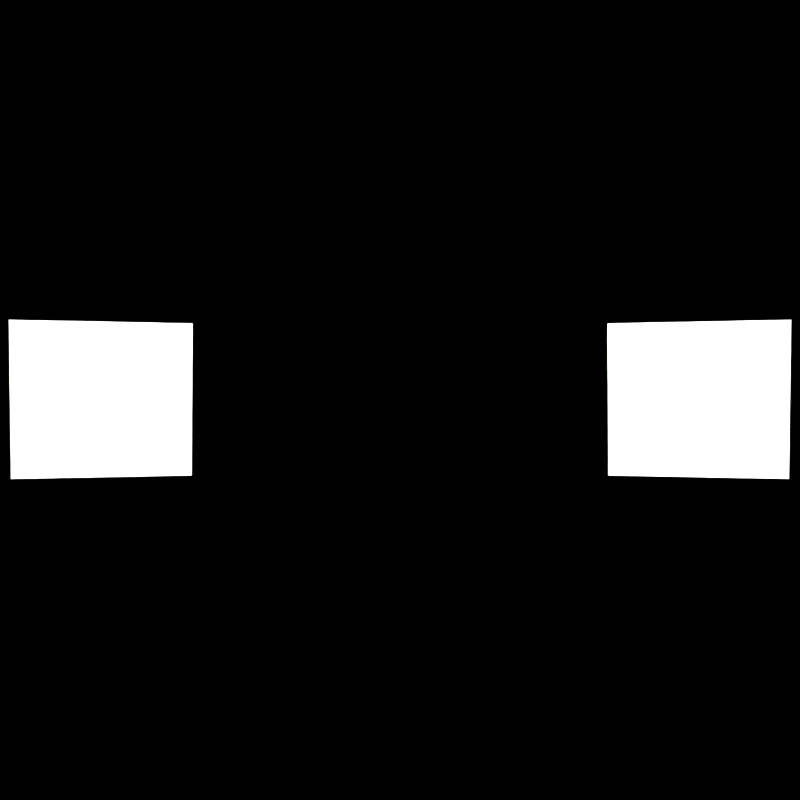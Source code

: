 # Source: promo.blend  (saved by Blender 2.76.0; exported with 4.5.12 LTS)
import bpy
from mathutils import Matrix  # noqa: F401  (used for matrix-valued properties, if any)

bpy.ops.wm.read_factory_settings(use_empty=True)
scene = bpy.context.scene
scene.name = 'Scene'

# ---- collections
col_collection_1 = bpy.data.collections.new('Collection 1'); scene.collection.children.link(col_collection_1)
col_collection_2 = bpy.data.collections.new('Collection 2'); scene.collection.children.link(col_collection_2)
col_collection_5 = bpy.data.collections.new('Collection 5'); scene.collection.children.link(col_collection_5)
col_collection_20 = bpy.data.collections.new('Collection 20'); scene.collection.children.link(col_collection_20)

# ---- materials (node trees are filled in below, after node groups)
mat_plane = bpy.data.materials.new('plane')
mat_plane.alpha_threshold = 0.0
mat_plane.roughness = 0.5
mat_user_material_005 = bpy.data.materials.new('user_material.005')
mat_user_material_005.alpha_threshold = 0.0
mat_user_material_005.diffuse_color = (1.0, 1.0, 1.0, 1.0)
mat_user_material_005.roughness = 1.0
mat_user_material_005.specular_intensity = 1.0
mat_user_material_001 = bpy.data.materials.new('user_material.001')
mat_user_material_001.alpha_threshold = 0.0
mat_user_material_001.diffuse_color = (1.0, 1.0, 1.0, 1.0)
mat_user_material_001.roughness = 0.5
mat_user_material_002 = bpy.data.materials.new('user_material.002')
mat_user_material_002.alpha_threshold = 0.0
mat_user_material_002.diffuse_color = (1.0, 1.0, 1.0, 1.0)
mat_user_material_002.roughness = 0.5
mat_user_material_003 = bpy.data.materials.new('user_material.003')
mat_user_material_003.alpha_threshold = 0.0
mat_user_material_003.diffuse_color = (1.0, 1.0, 1.0, 1.0)
mat_user_material_003.roughness = 1.0
mat_user_material_003.specular_intensity = 1.0
mat_user_material_004 = bpy.data.materials.new('user_material.004')
mat_user_material_004.alpha_threshold = 0.0
mat_user_material_004.diffuse_color = (1.0, 1.0, 1.0, 1.0)
mat_user_material_004.roughness = 0.5
mat_user_material = bpy.data.materials.new('user_material')
mat_user_material.alpha_threshold = 0.0
mat_user_material.diffuse_color = (1.0, 1.0, 1.0, 1.0)
mat_user_material.roughness = 0.5
mat_constant_material_button = bpy.data.materials.new('constant_material_button')
mat_constant_material_button.alpha_threshold = 0.0
mat_constant_material_button.roughness = 0.5
mat_text = bpy.data.materials.new('text')
mat_text.alpha_threshold = 0.0
mat_text.roughness = 0.5

# ---- node groups
ng_b4w_smoothstep = bpy.data.node_groups.new('B4W_SMOOTHSTEP', 'ShaderNodeTree')
_s = ng_b4w_smoothstep.interface.new_socket(name='Value', in_out='OUTPUT', socket_type='NodeSocketFloat')
_s.min_value = 0.0
_s.max_value = 0.0
_s = ng_b4w_smoothstep.interface.new_socket(name='Value', in_out='INPUT', socket_type='NodeSocketFloat')
_s.default_value = 0.5
_s.min_value = -1e+04
_s.max_value = 1e+04
_s = ng_b4w_smoothstep.interface.new_socket(name='Edge0', in_out='INPUT', socket_type='NodeSocketFloat')
_s.min_value = -1e+04
_s.max_value = 1e+04
_s = ng_b4w_smoothstep.interface.new_socket(name='Edge1', in_out='INPUT', socket_type='NodeSocketFloat')
_s.default_value = 1.0
_s.min_value = -1e+04
_s.max_value = 1e+04
_N = ng_b4w_smoothstep.nodes; _L = ng_b4w_smoothstep.links
n0 = _N.new('ShaderNodeMath'); n0.name = 'Math.007'; n0.location = (-760, -240)
n0.hide = True
n0.operation = 'SUBTRACT'
n1 = _N.new('ShaderNodeMath'); n1.name = 'Math.006'; n1.location = (-760, -200)
n1.hide = True
n1.operation = 'SUBTRACT'
n2 = _N.new('NodeGroupInput'); n2.name = 'Group Input'; n2.location = (-960, -160)
n3 = _N.new('ShaderNodeMath'); n3.name = 'Math.008'; n3.location = (-640, -220)
n3.hide = True
n3.operation = 'DIVIDE'
n4 = _N.new('ShaderNodeMath'); n4.name = 'Math'; n4.location = (-520, -120)
n4.operation = 'MINIMUM'
n4.inputs[1].default_value = 1.0
n5 = _N.new('ShaderNodeMath'); n5.name = 'Math.001'; n5.location = (-340, -120)
n5.operation = 'MAXIMUM'
n5.inputs[1].default_value = 0.0
n6 = _N.new('ShaderNodeMath'); n6.name = 'Math.004'; n6.location = (-140, -180)
n6.operation = 'MULTIPLY'
n6.inputs[1].default_value = 2.0
n7 = _N.new('ShaderNodeMath'); n7.name = 'Math.002'; n7.location = (-140, -20)
n7.operation = 'MULTIPLY'
n8 = _N.new('ShaderNodeMath'); n8.name = 'Math.005'; n8.location = (40, -180)
n8.operation = 'SUBTRACT'
n8.inputs[0].default_value = 3.0
n9 = _N.new('ShaderNodeMath'); n9.name = 'Math.003'; n9.location = (220, -60)
n9.operation = 'MULTIPLY'
n10 = _N.new('NodeGroupOutput'); n10.name = 'Group Output'; n10.location = (400, -60)
_L.new(n5.outputs[0], n7.inputs[0])
_L.new(n5.outputs[0], n7.inputs[1])
_L.new(n7.outputs[0], n9.inputs[0])
_L.new(n9.outputs[0], n10.inputs[0])
_L.new(n5.outputs[0], n6.inputs[0])
_L.new(n6.outputs[0], n8.inputs[1])
_L.new(n8.outputs[0], n9.inputs[1])
_L.new(n2.outputs[0], n1.inputs[0])
_L.new(n2.outputs[1], n1.inputs[1])
_L.new(n2.outputs[2], n0.inputs[0])
_L.new(n2.outputs[1], n0.inputs[1])
_L.new(n1.outputs[0], n3.inputs[0])
_L.new(n0.outputs[0], n3.inputs[1])
_L.new(n3.outputs[0], n4.inputs[0])
_L.new(n4.outputs[0], n5.inputs[0])
n10.is_active_output = True
ng_b4w_replace_001 = bpy.data.node_groups.new('B4W_REPLACE.001', 'ShaderNodeTree')
_s = ng_b4w_replace_001.interface.new_socket(name='Color', in_out='OUTPUT', socket_type='NodeSocketColor')
_s = ng_b4w_replace_001.interface.new_socket(name='Color1', in_out='INPUT', socket_type='NodeSocketColor')
_s = ng_b4w_replace_001.interface.new_socket(name='Color2', in_out='INPUT', socket_type='NodeSocketColor')
_N = ng_b4w_replace_001.nodes; _L = ng_b4w_replace_001.links
n0 = _N.new('NodeGroupInput'); n0.name = 'Group Input'; n0.location = (-200, 0)
n1 = _N.new('NodeGroupOutput'); n1.name = 'Group Output'; n1.location = (-20, 0)
_L.new(n0.outputs[0], n1.inputs[0])
n1.is_active_output = True
ng_b4w_reflect_001 = bpy.data.node_groups.new('B4W_REFLECT.001', 'ShaderNodeTree')
_s = ng_b4w_reflect_001.interface.new_socket(name='Vector', in_out='OUTPUT', socket_type='NodeSocketVector')
_s.min_value = 0.0
_s.max_value = 0.0
_s = ng_b4w_reflect_001.interface.new_socket(name='Vector', in_out='INPUT', socket_type='NodeSocketVector')
_s.min_value = -1.0
_s.max_value = 1.0
_s = ng_b4w_reflect_001.interface.new_socket(name='Vector', in_out='INPUT', socket_type='NodeSocketVector')
_N = ng_b4w_reflect_001.nodes; _L = ng_b4w_reflect_001.links
n0 = _N.new('ShaderNodeMapping'); n0.name = 'Mapping'; n0.location = (-720, -220)
n0.inputs[2].default_value = (0.0, 3.142, 0.0)
n0.inputs[3].default_value = (1.0, -1.0, 1.0)
n1 = _N.new('ShaderNodeVectorMath'); n1.name = 'Vector Math.001'; n1.location = (-380, -180)
n1.hide = True
n1.operation = 'DOT_PRODUCT'
n2 = _N.new('ShaderNodeMath'); n2.name = 'Math'; n2.location = (-240, -60)
n2.operation = 'MULTIPLY'
n2.inputs[1].default_value = 2.0
n3 = _N.new('ShaderNodeMath'); n3.name = 'Math.001'; n3.location = (-20, -160)
n3.hide = True
n3.operation = 'MULTIPLY'
n4 = _N.new('ShaderNodeMath'); n4.name = 'Math.002'; n4.location = (-20, -200)
n4.hide = True
n4.operation = 'MULTIPLY'
n5 = _N.new('ShaderNodeMath'); n5.name = 'Math.003'; n5.location = (-20, -240)
n5.hide = True
n5.operation = 'MULTIPLY'
n6 = _N.new('ShaderNodeSeparateColor'); n6.name = 'Separate RGB'; n6.location = (-240, -240)
n6.width = 100
n6.hide = True
n7 = _N.new('ShaderNodeCombineColor'); n7.name = 'Combine RGB'; n7.location = (100, -200)
n7.width = 100
n7.hide = True
n8 = _N.new('NodeGroupInput'); n8.name = 'Group Input.001'; n8.location = (-960, 20)
n9 = _N.new('ShaderNodeVectorMath'); n9.name = 'Vector Math'; n9.location = (220, -60)
n9.hide = True
n9.operation = 'SUBTRACT'
n10 = _N.new('NodeGroupOutput'); n10.name = 'Group Output.001'; n10.location = (340, -20)
_L.new(n1.outputs[1], n2.inputs[0])
_L.new(n3.outputs[0], n7.inputs[0])
_L.new(n4.outputs[0], n7.inputs[1])
_L.new(n5.outputs[0], n7.inputs[2])
_L.new(n7.outputs[0], n9.inputs[1])
_L.new(n0.outputs[0], n6.inputs[0])
_L.new(n0.outputs[0], n1.inputs[1])
_L.new(n2.outputs[0], n3.inputs[0])
_L.new(n6.outputs[0], n3.inputs[1])
_L.new(n6.outputs[1], n4.inputs[1])
_L.new(n2.outputs[0], n4.inputs[0])
_L.new(n6.outputs[2], n5.inputs[1])
_L.new(n2.outputs[0], n5.inputs[0])
_L.new(n8.outputs[0], n1.inputs[0])
_L.new(n8.outputs[0], n9.inputs[0])
_L.new(n8.outputs[1], n0.inputs[0])
_L.new(n9.outputs[0], n10.inputs[0])
n10.is_active_output = True
ng_b4w_smoothstep_001 = bpy.data.node_groups.new('B4W_SMOOTHSTEP.001', 'ShaderNodeTree')
_s = ng_b4w_smoothstep_001.interface.new_socket(name='Value', in_out='OUTPUT', socket_type='NodeSocketFloat')
_s.min_value = 0.0
_s.max_value = 0.0
_s = ng_b4w_smoothstep_001.interface.new_socket(name='Value', in_out='INPUT', socket_type='NodeSocketFloat')
_s.default_value = 0.5
_s.min_value = -1e+04
_s.max_value = 1e+04
_s = ng_b4w_smoothstep_001.interface.new_socket(name='Edge0', in_out='INPUT', socket_type='NodeSocketFloat')
_s.min_value = -1e+04
_s.max_value = 1e+04
_s = ng_b4w_smoothstep_001.interface.new_socket(name='Edge1', in_out='INPUT', socket_type='NodeSocketFloat')
_s.default_value = 1.0
_s.min_value = -1e+04
_s.max_value = 1e+04
_N = ng_b4w_smoothstep_001.nodes; _L = ng_b4w_smoothstep_001.links
n0 = _N.new('ShaderNodeMath'); n0.name = 'Math.007'; n0.location = (-760, -240)
n0.hide = True
n0.operation = 'SUBTRACT'
n1 = _N.new('ShaderNodeMath'); n1.name = 'Math.006'; n1.location = (-760, -200)
n1.hide = True
n1.operation = 'SUBTRACT'
n2 = _N.new('NodeGroupInput'); n2.name = 'Group Input'; n2.location = (-960, -160)
n3 = _N.new('ShaderNodeMath'); n3.name = 'Math.008'; n3.location = (-640, -220)
n3.hide = True
n3.operation = 'DIVIDE'
n4 = _N.new('ShaderNodeMath'); n4.name = 'Math'; n4.location = (-520, -120)
n4.operation = 'MINIMUM'
n4.inputs[1].default_value = 1.0
n5 = _N.new('ShaderNodeMath'); n5.name = 'Math.001'; n5.location = (-340, -120)
n5.operation = 'MAXIMUM'
n5.inputs[1].default_value = 0.0
n6 = _N.new('ShaderNodeMath'); n6.name = 'Math.004'; n6.location = (-140, -180)
n6.operation = 'MULTIPLY'
n6.inputs[1].default_value = 2.0
n7 = _N.new('ShaderNodeMath'); n7.name = 'Math.002'; n7.location = (-140, -20)
n7.operation = 'MULTIPLY'
n8 = _N.new('ShaderNodeMath'); n8.name = 'Math.005'; n8.location = (40, -180)
n8.operation = 'SUBTRACT'
n8.inputs[0].default_value = 3.0
n9 = _N.new('ShaderNodeMath'); n9.name = 'Math.003'; n9.location = (220, -60)
n9.operation = 'MULTIPLY'
n10 = _N.new('NodeGroupOutput'); n10.name = 'Group Output'; n10.location = (400, -60)
_L.new(n5.outputs[0], n7.inputs[0])
_L.new(n5.outputs[0], n7.inputs[1])
_L.new(n7.outputs[0], n9.inputs[0])
_L.new(n9.outputs[0], n10.inputs[0])
_L.new(n5.outputs[0], n6.inputs[0])
_L.new(n6.outputs[0], n8.inputs[1])
_L.new(n8.outputs[0], n9.inputs[1])
_L.new(n2.outputs[0], n1.inputs[0])
_L.new(n2.outputs[1], n1.inputs[1])
_L.new(n2.outputs[2], n0.inputs[0])
_L.new(n2.outputs[1], n0.inputs[1])
_L.new(n1.outputs[0], n3.inputs[0])
_L.new(n0.outputs[0], n3.inputs[1])
_L.new(n3.outputs[0], n4.inputs[0])
_L.new(n4.outputs[0], n5.inputs[0])
n10.is_active_output = True
ng_ao_dirt = bpy.data.node_groups.new('AO_dirt', 'ShaderNodeTree')
_s = ng_ao_dirt.interface.new_socket(name='Color', in_out='OUTPUT', socket_type='NodeSocketColor')
_s.default_value = (0.0, 0.0, 0.0, 0.0)
_s = ng_ao_dirt.interface.new_socket(name='Value', in_out='OUTPUT', socket_type='NodeSocketFloat')
_s.min_value = 0.0
_s.max_value = 0.0
_N = ng_ao_dirt.nodes; _L = ng_ao_dirt.links
n0 = _N.new('NodeUndefined'); n0.name = 'Geometry.001'; n0.location = (-80, -200)
n1 = _N.new('ShaderNodeCombineColor'); n1.name = 'Combine RGB'; n1.location = (640, 180)
n1.hide = True
n2 = _N.new('ShaderNodeSeparateColor'); n2.name = 'Separate RGB'; n2.location = (460, 200)
n3 = _N.new('NodeGroupOutput'); n3.name = 'Group Output'; n3.location = (720, 180)
n4 = _N.new('NodeUndefined'); n4.name = 'Texture.003'; n4.location = (100, 200)
_L.new(n0.outputs[4], n4.inputs[0])
_L.new(n4.outputs[1], n2.inputs[0])
_L.new(n1.outputs[0], n3.inputs[0])
_L.new(n2.outputs[0], n1.inputs[0])
_L.new(n2.outputs[0], n1.inputs[1])
_L.new(n2.outputs[0], n1.inputs[2])
_L.new(n2.outputs[1], n3.inputs[1])
n3.is_active_output = True
ng_b4w_vector_view = bpy.data.node_groups.new('B4W_VECTOR_VIEW', 'ShaderNodeTree')
_s = ng_b4w_vector_view.interface.new_socket(name='Vector', in_out='OUTPUT', socket_type='NodeSocketVector')
_s.min_value = 0.0
_s.max_value = 0.0
_s = ng_b4w_vector_view.interface.new_socket(name='Vector', in_out='INPUT', socket_type='NodeSocketVector')
_s.min_value = -1.0
_s.max_value = 1.0
_N = ng_b4w_vector_view.nodes; _L = ng_b4w_vector_view.links
n0 = _N.new('NodeGroupInput'); n0.name = 'Group Input'; n0.location = (-200, 0)
n1 = _N.new('NodeGroupOutput'); n1.name = 'Group Output'; n1.location = (-20, 0)
_L.new(n0.outputs[0], n1.inputs[0])
n1.is_active_output = True
ng_b4w_replace = bpy.data.node_groups.new('B4W_REPLACE', 'ShaderNodeTree')
_s = ng_b4w_replace.interface.new_socket(name='Color', in_out='OUTPUT', socket_type='NodeSocketColor')
_s = ng_b4w_replace.interface.new_socket(name='Color1', in_out='INPUT', socket_type='NodeSocketColor')
_s = ng_b4w_replace.interface.new_socket(name='Color2', in_out='INPUT', socket_type='NodeSocketColor')
_N = ng_b4w_replace.nodes; _L = ng_b4w_replace.links
n0 = _N.new('NodeGroupInput'); n0.name = 'Group Input'; n0.location = (-200, 0)
n1 = _N.new('NodeGroupOutput'); n1.name = 'Group Output'; n1.location = (-20, 0)
_L.new(n0.outputs[0], n1.inputs[0])
n1.is_active_output = True
ng_b4w_reflect = bpy.data.node_groups.new('B4W_REFLECT', 'ShaderNodeTree')
_s = ng_b4w_reflect.interface.new_socket(name='Vector', in_out='OUTPUT', socket_type='NodeSocketVector')
_s.min_value = 0.0
_s.max_value = 0.0
_s = ng_b4w_reflect.interface.new_socket(name='Vector', in_out='INPUT', socket_type='NodeSocketVector')
_s.min_value = -1.0
_s.max_value = 1.0
_s = ng_b4w_reflect.interface.new_socket(name='Vector', in_out='INPUT', socket_type='NodeSocketVector')
_N = ng_b4w_reflect.nodes; _L = ng_b4w_reflect.links
n0 = _N.new('ShaderNodeMapping'); n0.name = 'Mapping'; n0.location = (-720, -220)
n0.inputs[2].default_value = (0.0, 3.142, 0.0)
n0.inputs[3].default_value = (1.0, -1.0, 1.0)
n1 = _N.new('ShaderNodeVectorMath'); n1.name = 'Vector Math.001'; n1.location = (-380, -180)
n1.hide = True
n1.operation = 'DOT_PRODUCT'
n2 = _N.new('ShaderNodeMath'); n2.name = 'Math'; n2.location = (-240, -60)
n2.operation = 'MULTIPLY'
n2.inputs[1].default_value = 2.0
n3 = _N.new('ShaderNodeMath'); n3.name = 'Math.001'; n3.location = (-20, -160)
n3.hide = True
n3.operation = 'MULTIPLY'
n4 = _N.new('ShaderNodeMath'); n4.name = 'Math.002'; n4.location = (-20, -200)
n4.hide = True
n4.operation = 'MULTIPLY'
n5 = _N.new('ShaderNodeMath'); n5.name = 'Math.003'; n5.location = (-20, -240)
n5.hide = True
n5.operation = 'MULTIPLY'
n6 = _N.new('ShaderNodeSeparateColor'); n6.name = 'Separate RGB'; n6.location = (-240, -240)
n6.width = 100
n6.hide = True
n7 = _N.new('ShaderNodeCombineColor'); n7.name = 'Combine RGB'; n7.location = (100, -200)
n7.width = 100
n7.hide = True
n8 = _N.new('NodeGroupInput'); n8.name = 'Group Input.001'; n8.location = (-960, 20)
n9 = _N.new('ShaderNodeVectorMath'); n9.name = 'Vector Math'; n9.location = (220, -60)
n9.hide = True
n9.operation = 'SUBTRACT'
n10 = _N.new('NodeGroupOutput'); n10.name = 'Group Output.001'; n10.location = (340, -20)
_L.new(n1.outputs[1], n2.inputs[0])
_L.new(n3.outputs[0], n7.inputs[0])
_L.new(n4.outputs[0], n7.inputs[1])
_L.new(n5.outputs[0], n7.inputs[2])
_L.new(n7.outputs[0], n9.inputs[1])
_L.new(n0.outputs[0], n6.inputs[0])
_L.new(n0.outputs[0], n1.inputs[1])
_L.new(n2.outputs[0], n3.inputs[0])
_L.new(n6.outputs[0], n3.inputs[1])
_L.new(n6.outputs[1], n4.inputs[1])
_L.new(n2.outputs[0], n4.inputs[0])
_L.new(n6.outputs[2], n5.inputs[1])
_L.new(n2.outputs[0], n5.inputs[0])
_L.new(n8.outputs[0], n1.inputs[0])
_L.new(n8.outputs[0], n9.inputs[0])
_L.new(n8.outputs[1], n0.inputs[0])
_L.new(n9.outputs[0], n10.inputs[0])
n10.is_active_output = True
ng_b4w_refraction = bpy.data.node_groups.new('B4W_REFRACTION', 'ShaderNodeTree')
_s = ng_b4w_refraction.interface.new_socket(name='Color', in_out='OUTPUT', socket_type='NodeSocketColor')
_s.default_value = (0.0, 0.0, 0.0, 0.0)
_s = ng_b4w_refraction.interface.new_socket(name='Normal', in_out='INPUT', socket_type='NodeSocketVector')
_s.subtype = 'DIRECTION'
_s.min_value = -1.0
_s.max_value = 1.0
_s = ng_b4w_refraction.interface.new_socket(name='Value', in_out='INPUT', socket_type='NodeSocketFloat')
_s.default_value = 0.005
_s.min_value = 0.0
_s.max_value = 0.2
_N = ng_b4w_refraction.nodes; _L = ng_b4w_refraction.links
n0 = _N.new('NodeGroupInput'); n0.name = 'Group Input'; n0.location = (-160, 0)
n1 = _N.new('NodeGroupOutput'); n1.name = 'Group Output'; n1.location = (20, 0)
n1.inputs[0].default_value = (0.0, 0.0, 0.0, 0.0)
n1.is_active_output = True
ng_b4w_parallax = bpy.data.node_groups.new('B4W_PARALLAX', 'ShaderNodeTree')
_s = ng_b4w_parallax.interface.new_socket(name='UV', in_out='OUTPUT', socket_type='NodeSocketVector')
_s.min_value = 0.0
_s.max_value = 0.0
_s = ng_b4w_parallax.interface.new_socket(name='UV', in_out='INPUT', socket_type='NodeSocketVector')
_s.default_value = (0.5, 0.5, 0.5)
_s.min_value = -1e+04
_s.max_value = 1e+04
_s = ng_b4w_parallax.interface.new_socket(name='Height Map', in_out='INPUT', socket_type='NodeSocketColor')
_s.default_value = (0.5, 0.5, 0.5, 1.0)
_s = ng_b4w_parallax.interface.new_socket(name='Scale', in_out='INPUT', socket_type='NodeSocketFloat')
_s.default_value = 0.05
_s = ng_b4w_parallax.interface.new_socket(name='Steps', in_out='INPUT', socket_type='NodeSocketFloat')
_s.default_value = 5.0
_s.min_value = 0.0
_s.max_value = 50.0
_s = ng_b4w_parallax.interface.new_socket(name='Lod Distance', in_out='INPUT', socket_type='NodeSocketFloat')
_s.default_value = 10.0
_s.min_value = 0.0
_N = ng_b4w_parallax.nodes; _L = ng_b4w_parallax.links
n0 = _N.new('NodeGroupInput'); n0.name = 'Group Input'; n0.location = (-300, 100)
n1 = _N.new('NodeGroupOutput'); n1.name = 'Group Output'; n1.location = (-120, 80)
_L.new(n0.outputs[0], n1.inputs[0])
n1.is_active_output = True

# ---- material node trees
mat_plane.use_nodes = True; mat_plane.node_tree.nodes.clear()
_N = mat_plane.node_tree.nodes; _L = mat_plane.node_tree.links
n0 = _N.new('ShaderNodeMix'); n0.name = 'Mix.002'; n0.location = (-200, -520)
n0.data_type = 'RGBA'
n1 = _N.new('ShaderNodeCombineColor'); n1.name = 'Combine RGB.002'; n1.location = (-280, -620)
n1.hide = True
n2 = _N.new('ShaderNodeCombineColor'); n2.name = 'Combine RGB.003'; n2.location = (-280, -660)
n2.hide = True
n3 = _N.new('ShaderNodeValue'); n3.name = 'Value.001'; n3.location = (-460, -660)
n3.outputs[0].default_value = 0.5
n4 = _N.new('ShaderNodeValue'); n4.name = 'Value'; n4.location = (-460, -560)
n4.outputs[0].default_value = 0.0
n5 = _N.new('NodeUndefined'); n5.name = 'Geometry.003'; n5.location = (-460, -480)
n6 = _N.new('ShaderNodeSeparateColor'); n6.name = 'Separate RGB.001'; n6.location = (-920, -960)
n7 = _N.new('ShaderNodeMath'); n7.name = 'Math.002'; n7.location = (-60, -820)
n7.operation = 'SUBTRACT'
n8 = _N.new('ShaderNodeMapping'); n8.name = 'Mapping'; n8.location = (-840, -220)
n8.inputs[1].default_value = (-0.9834, 0.148, 0.0)
n8.inputs[3].default_value = (48.0, 48.0, 1.0)
n9 = _N.new('NodeUndefined'); n9.name = 'Extended Material.001'; n9.location = (0, 0)
n9.inputs[1].default_value = (1.0, 1.0, 1.0, 1.0)
n9.inputs[2].default_value = 0.8
n9.inputs[3].default_value = (0.0, 0.0, 0.0)
n9.inputs[4].default_value = (1.0, 1.0, 1.0, 1.0)
n9.inputs[5].default_value = 1.0
n9.inputs[6].default_value = 0.0
n9.inputs[7].default_value = 1.0
n9.inputs[8].default_value = 0.5
n9.inputs[9].default_value = 1.0
n9.inputs[10].default_value = 0.0
n10 = _N.new('NodeUndefined'); n10.name = 'Texture'; n10.location = (-460, -160)
n11 = _N.new('ShaderNodeGroup'); n11.name = 'Group.002'; n11.location = (-620, -960)
n11.node_tree = ng_b4w_smoothstep
n11.inputs[1].default_value = 25.0
n11.inputs[2].default_value = 5.0
n12 = _N.new('ShaderNodeGroup'); n12.name = 'Group.001'; n12.location = (-620, -1120)
n12.node_tree = ng_b4w_smoothstep
n12.inputs[1].default_value = 8.0
n12.inputs[2].default_value = -1.0
n13 = _N.new('ShaderNodeGroup'); n13.name = 'Group.003'; n13.location = (-620, -800)
n13.node_tree = ng_b4w_smoothstep
n13.inputs[1].default_value = 20.0
n13.inputs[2].default_value = 0.0
n14 = _N.new('ShaderNodeMath'); n14.name = 'Math.001'; n14.location = (-240, -980)
n14.hide = True
n14.operation = 'MULTIPLY'
n15 = _N.new('ShaderNodeCombineColor'); n15.name = 'Combine RGB'; n15.location = (0, -1000)
n15.hide = True
n16 = _N.new('ShaderNodeCombineColor'); n16.name = 'Combine RGB.001'; n16.location = (120, -840)
n16.hide = True
n17 = _N.new('ShaderNodeMix'); n17.name = 'Mix'; n17.location = (220, -720)
n17.data_type = 'RGBA'
n18 = _N.new('NodeUndefined'); n18.name = 'Geometry.001'; n18.location = (-60, -740)
n19 = _N.new('ShaderNodeSeparateColor'); n19.name = 'Separate RGB'; n19.location = (400, -740)
n19.hide = True
n20 = _N.new('ShaderNodeMix'); n20.name = 'Mix.003'; n20.location = (580, -480)
n20.data_type = 'RGBA'
n20.inputs[6].default_value = (0.6, 0.6, 0.6, 1.0)
n21 = _N.new('NodeUndefined'); n21.name = 'Output'; n21.location = (760, -360)
n21.inputs[1].default_value = 1.0
n22 = _N.new('ShaderNodeMath'); n22.name = 'Math.003'; n22.location = (-740, -940)
n22.hide = True
n22.operation = 'ABSOLUTE'
n22.inputs[1].default_value = 0.0
n23 = _N.new('ShaderNodeMath'); n23.name = 'Math.008'; n23.location = (-740, -1000)
n23.hide = True
n23.operation = 'ABSOLUTE'
n24 = _N.new('ShaderNodeMath'); n24.name = 'Math'; n24.location = (-420, -900)
n24.hide = True
n24.operation = 'MULTIPLY'
n25 = _N.new('NodeUndefined'); n25.name = 'Geometry'; n25.location = (-1200, -800)
_L.new(n25.outputs[4], n8.inputs[0])
_L.new(n8.outputs[0], n10.inputs[0])
_L.new(n25.outputs[0], n6.inputs[0])
_L.new(n6.outputs[2], n12.inputs[0])
_L.new(n6.outputs[1], n23.inputs[0])
_L.new(n23.outputs[0], n11.inputs[0])
_L.new(n6.outputs[0], n22.inputs[0])
_L.new(n13.outputs[0], n24.inputs[0])
_L.new(n24.outputs[0], n14.inputs[0])
_L.new(n11.outputs[0], n24.inputs[1])
_L.new(n12.outputs[0], n14.inputs[1])
_L.new(n14.outputs[0], n15.inputs[0])
_L.new(n18.outputs[8], n17.inputs[0])
_L.new(n14.outputs[0], n15.inputs[1])
_L.new(n14.outputs[0], n15.inputs[2])
_L.new(n7.outputs[0], n16.inputs[0])
_L.new(n7.outputs[0], n16.inputs[1])
_L.new(n7.outputs[0], n16.inputs[2])
_L.new(n16.outputs[0], n17.inputs[6])
_L.new(n14.outputs[0], n7.inputs[0])
_L.new(n15.outputs[0], n17.inputs[7])
_L.new(n5.outputs[8], n0.inputs[0])
_L.new(n4.outputs[0], n1.inputs[0])
_L.new(n4.outputs[0], n1.inputs[1])
_L.new(n4.outputs[0], n1.inputs[2])
_L.new(n1.outputs[0], n0.inputs[6])
_L.new(n2.outputs[0], n0.inputs[7])
_L.new(n3.outputs[0], n2.inputs[0])
_L.new(n3.outputs[0], n2.inputs[1])
_L.new(n3.outputs[0], n2.inputs[2])
_L.new(n20.outputs[2], n21.inputs[0])
_L.new(n17.outputs[2], n19.inputs[0])
_L.new(n9.outputs[0], n20.inputs[7])
_L.new(n10.outputs[1], n9.inputs[0])
_L.new(n19.outputs[0], n20.inputs[0])
_L.new(n22.outputs[0], n13.inputs[0])
mat_user_material_005.use_nodes = True; mat_user_material_005.node_tree.nodes.clear()
_N = mat_user_material_005.node_tree.nodes; _L = mat_user_material_005.node_tree.links
n0 = _N.new('NodeFrame'); n0.name = 'Frame'; n0.location = (510, -150)
n0.label = 'dirt mask'
n0.width = 440
n1 = _N.new('NodeFrame'); n1.name = 'Frame.001'; n1.location = (490, 630)
n1.label = 'spec_mask'
n1.width = 380
n2 = _N.new('NodeFrame'); n2.name = 'Frame.002'; n2.location = (498, 858)
n2.label = 'frenel mask'
n2.width = 740
n3 = _N.new('ShaderNodeGroup'); n3.name = 'Group.002'; n3.location = (1180, -500)
n3.node_tree = ng_b4w_replace_001
n4 = _N.new('NodeUndefined'); n4.name = 'Extended Material'; n4.location = (1934, 280)
n4.inputs[2].default_value = 0.7
n4.inputs[4].default_value = (1.0, 1.0, 1.0, 1.0)
n4.inputs[5].default_value = 1.0
n4.inputs[6].default_value = 0.0
n4.inputs[7].default_value = 1.0
n4.inputs[8].default_value = 0.15
n4.inputs[9].default_value = 1.0
n4.inputs[10].default_value = 0.0
n5 = _N.new('ShaderNodeMix'); n5.name = 'Mix.002'; n5.location = (2771, 200)
n5.data_type = 'RGBA'
n6 = _N.new('ShaderNodeMix'); n6.name = 'Mix.001'; n6.location = (2951, 380)
n6.data_type = 'RGBA'
n6.blend_type = 'ADD'
n6.inputs[0].default_value = 1.0
n7 = _N.new('ShaderNodeMix'); n7.name = 'Mix'; n7.location = (1600, -200)
n7.data_type = 'RGBA'
n7.blend_type = 'MULTIPLY'
n8 = _N.new('ShaderNodeMix'); n8.name = 'Mix.003'; n8.location = (1059, -83)
n8.hide = True
n8.data_type = 'RGBA'
n9 = _N.new('NodeUndefined'); n9.name = 'Texture.005'; n9.location = (60, -60)
n10 = _N.new('NodeUndefined'); n10.name = 'Texture.002'; n10.location = (60, 420)
n11 = _N.new('NodeUndefined'); n11.name = 'Texture.004'; n11.location = (60, 900)
n12 = _N.new('ShaderNodeMapping'); n12.name = 'Mapping.001'; n12.location = (-320, 640)
n12.inputs[3].default_value = (16.0, 16.0, 1.0)
n13 = _N.new('NodeUndefined'); n13.name = 'Texture.003'; n13.location = (60, -640)
n14 = _N.new('ShaderNodeGroup'); n14.name = 'Group.005'; n14.location = (1780, -540)
n14.node_tree = ng_b4w_reflect_001
n15 = _N.new('NodeUndefined'); n15.name = 'Geometry.003'; n15.location = (1600, -540)
n16 = _N.new('NodeReroute'); n16.name = 'Reroute'; n16.location = (1660, -720)
n16.width = 16
n17 = _N.new('NodeReroute'); n17.name = 'Reroute.002'; n17.location = (1940, 320)
n17.width = 16
n17.socket_idname = 'NodeSocketFloat'
n18 = _N.new('ShaderNodeMapping'); n18.name = 'Mapping'; n18.location = (-420, -260)
n18.inputs[3].default_value = (4.0, 4.0, 1.0)
n19 = _N.new('NodeReroute'); n19.name = 'Reroute.001'; n19.location = (1740, 180)
n19.width = 16
n19.socket_idname = 'NodeSocketFloat'
n20 = _N.new('ShaderNodeGroup'); n20.name = 'Group.003'; n20.location = (30, -190)
n20.node_tree = ng_b4w_smoothstep_001
n20.inputs[1].default_value = 0.1
n20.inputs[2].default_value = 1.5
n21 = _N.new('ShaderNodeGroup'); n21.name = 'Group.004'; n21.location = (30, -30)
n21.node_tree = ng_b4w_smoothstep_001
n21.inputs[1].default_value = -0.7
n21.inputs[2].default_value = 0.2
n22 = _N.new('ShaderNodeSeparateColor'); n22.name = 'Separate RGB.002'; n22.location = (190, -190)
n22.hide = True
n23 = _N.new('ShaderNodeMix'); n23.name = 'Mix.004'; n23.location = (270, -30)
n23.data_type = 'RGBA'
n23.blend_type = 'BURN'
n23.inputs[0].default_value = 1.0
n24 = _N.new('ShaderNodeMath'); n24.name = 'Math.001'; n24.location = (1466, 169)
n24.operation = 'MULTIPLY'
n25 = _N.new('ShaderNodeSeparateColor'); n25.name = 'Separate RGB.001'; n25.location = (181, -73)
n25.hide = True
n26 = _N.new('ShaderNodeSeparateColor'); n26.name = 'Separate RGB.003'; n26.location = (1100, -140)
n26.hide = True
n27 = _N.new('NodeUndefined'); n27.name = 'Geometry'; n27.location = (-740, 80)
n28 = _N.new('ShaderNodeSeparateColor'); n28.name = 'Separate RGB'; n28.location = (130, -210)
n28.hide = True
n29 = _N.new('ShaderNodeGroup'); n29.name = 'Group.001'; n29.location = (30, -30)
n29.node_tree = ng_b4w_smoothstep_001
n29.inputs[1].default_value = 0.0
n29.inputs[2].default_value = 0.5
n30 = _N.new('ShaderNodeMath'); n30.name = 'Math'; n30.location = (210, -50)
n31 = _N.new('NodeReroute'); n31.name = 'Reroute.003'; n31.location = (2260, 320)
n31.width = 16
n31.socket_idname = 'NodeSocketFloat'
n32 = _N.new('NodeUndefined'); n32.name = 'Material'; n32.location = (1020, -520)
n32.hide = True
n32.inputs[0].default_value = (0.8, 0.8, 0.8, 1.0)
n32.inputs[1].default_value = (1.0, 1.0, 1.0, 1.0)
n32.inputs[2].default_value = 0.8
n32.inputs[3].default_value = (0.0, 0.0, 0.0)
n33 = _N.new('ShaderNodeMath'); n33.name = 'Math.002'; n33.location = (1260, 380)
n34 = _N.new('NodeUndefined'); n34.name = 'Texture.007'; n34.location = (2300, -160)
n35 = _N.new('ShaderNodeGroup'); n35.name = 'Group'; n35.location = (291, -540)
n35.hide = True
n35.node_tree = ng_ao_dirt
n36 = _N.new('ShaderNodeGroup'); n36.name = 'Group.006'; n36.location = (570, -30)
n36.node_tree = ng_b4w_smoothstep_001
n36.inputs[1].default_value = 0.3
n36.inputs[2].default_value = -0.2
n37 = _N.new('NodeUndefined'); n37.name = 'Geometry.001'; n37.location = (30, -70)
n38 = _N.new('ShaderNodeGroup'); n38.name = 'Group.007'; n38.location = (210, -70)
n38.node_tree = ng_b4w_vector_view
n39 = _N.new('ShaderNodeVectorMath'); n39.name = 'Vector Math'; n39.location = (390, -30)
n39.operation = 'DOT_PRODUCT'
n39.inputs[1].default_value = (0.0, 0.0, -1.0)
n40 = _N.new('NodeUndefined'); n40.name = 'Output'; n40.location = (3151, 400)
n40.inputs[1].default_value = 1.0
n20.parent = n0
n21.parent = n0
n22.parent = n0
n23.parent = n0
n25.parent = n0
n28.parent = n1
n29.parent = n1
n30.parent = n1
n36.parent = n2
n37.parent = n2
n38.parent = n2
n39.parent = n2
_L.new(n27.outputs[4], n18.inputs[0])
_L.new(n7.outputs[2], n4.inputs[0])
_L.new(n18.outputs[0], n10.inputs[0])
_L.new(n18.outputs[0], n13.inputs[0])
_L.new(n13.outputs[2], n3.inputs[1])
_L.new(n32.outputs[2], n3.inputs[0])
_L.new(n14.outputs[0], n34.inputs[0])
_L.new(n15.outputs[2], n14.inputs[0])
_L.new(n4.outputs[3], n5.inputs[6])
_L.new(n6.outputs[2], n40.inputs[0])
_L.new(n34.outputs[1], n5.inputs[7])
_L.new(n3.outputs[0], n16.inputs[0])
_L.new(n5.outputs[2], n6.inputs[7])
_L.new(n4.outputs[4], n6.inputs[6])
_L.new(n27.outputs[4], n12.inputs[0])
_L.new(n12.outputs[0], n11.inputs[0])
_L.new(n11.outputs[1], n29.inputs[0])
_L.new(n19.outputs[0], n4.inputs[1])
_L.new(n29.outputs[0], n30.inputs[0])
_L.new(n10.outputs[1], n28.inputs[0])
_L.new(n19.outputs[0], n17.inputs[0])
_L.new(n17.outputs[0], n31.inputs[0])
_L.new(n28.outputs[0], n30.inputs[1])
_L.new(n3.outputs[0], n4.inputs[3])
_L.new(n16.outputs[0], n14.inputs[1])
_L.new(n8.outputs[2], n7.inputs[6])
_L.new(n35.outputs[1], n20.inputs[0])
_L.new(n10.outputs[1], n8.inputs[7])
_L.new(n9.outputs[1], n8.inputs[6])
_L.new(n9.outputs[1], n21.inputs[0])
_L.new(n21.outputs[0], n25.inputs[0])
_L.new(n23.outputs[2], n8.inputs[0])
_L.new(n35.outputs[0], n7.inputs[7])
_L.new(n20.outputs[0], n22.inputs[0])
_L.new(n25.outputs[0], n23.inputs[6])
_L.new(n22.outputs[0], n23.inputs[7])
_L.new(n18.outputs[0], n9.inputs[0])
_L.new(n23.outputs[2], n26.inputs[0])
_L.new(n24.outputs[0], n19.inputs[0])
_L.new(n26.outputs[0], n24.inputs[1])
_L.new(n37.outputs[5], n38.inputs[0])
_L.new(n39.outputs[1], n36.inputs[0])
_L.new(n31.outputs[0], n5.inputs[0])
_L.new(n38.outputs[0], n39.inputs[0])
_L.new(n33.outputs[0], n24.inputs[0])
_L.new(n30.outputs[0], n33.inputs[1])
_L.new(n36.outputs[0], n33.inputs[0])
mat_user_material_001.use_nodes = True; mat_user_material_001.node_tree.nodes.clear()
_N = mat_user_material_001.node_tree.nodes; _L = mat_user_material_001.node_tree.links
n0 = _N.new('NodeUndefined'); n0.name = 'Output'; n0.location = (1822, 656)
n0.inputs[1].default_value = 1.0
n1 = _N.new('ShaderNodeMapping'); n1.name = 'Mapping'; n1.location = (180, -300)
n1.inputs[3].default_value = (10.0, 10.0, 1.0)
n2 = _N.new('NodeUndefined'); n2.name = 'Geometry'; n2.location = (-40, -440)
n3 = _N.new('NodeUndefined'); n3.name = 'Texture.003'; n3.location = (580, -400)
n4 = _N.new('NodeUndefined'); n4.name = 'Material'; n4.location = (940, -400)
n4.hide = True
n4.inputs[0].default_value = (0.8, 0.8, 0.8, 1.0)
n4.inputs[1].default_value = (1.0, 1.0, 1.0, 1.0)
n4.inputs[2].default_value = 0.8
n4.inputs[3].default_value = (0.0, 0.0, 0.0)
n5 = _N.new('ShaderNodeMix'); n5.name = 'Mix'; n5.location = (1220, 180)
n5.data_type = 'RGBA'
n5.blend_type = 'MULTIPLY'
n6 = _N.new('NodeUndefined'); n6.name = 'Extended Material'; n6.location = (1422, 501)
n6.inputs[2].default_value = 1.0
n6.inputs[4].default_value = (1.0, 1.0, 1.0, 1.0)
n6.inputs[5].default_value = 1.0
n6.inputs[6].default_value = 0.0
n6.inputs[7].default_value = 1.0
n6.inputs[8].default_value = 0.0
n6.inputs[9].default_value = 1.0
n6.inputs[10].default_value = 0.0
n7 = _N.new('NodeUndefined'); n7.name = 'Texture.002'; n7.location = (580, 80)
n8 = _N.new('ShaderNodeGroup'); n8.name = 'Group.001'; n8.location = (1060, -400)
n8.node_tree = ng_b4w_replace
n9 = _N.new('ShaderNodeGroup'); n9.name = 'Group'; n9.location = (1100, 20)
n9.hide = True
n9.node_tree = ng_ao_dirt
_L.new(n2.outputs[4], n1.inputs[0])
_L.new(n5.outputs[2], n6.inputs[0])
_L.new(n9.outputs[0], n5.inputs[7])
_L.new(n6.outputs[0], n0.inputs[0])
_L.new(n1.outputs[0], n7.inputs[0])
_L.new(n7.outputs[1], n5.inputs[6])
_L.new(n1.outputs[0], n3.inputs[0])
_L.new(n3.outputs[2], n8.inputs[1])
_L.new(n8.outputs[0], n6.inputs[3])
_L.new(n4.outputs[2], n8.inputs[0])
_L.new(n7.outputs[1], n6.inputs[1])
mat_user_material_002.use_nodes = True; mat_user_material_002.node_tree.nodes.clear()
_N = mat_user_material_002.node_tree.nodes; _L = mat_user_material_002.node_tree.links
n0 = _N.new('ShaderNodeVectorMath'); n0.name = 'Vector Math'; n0.location = (1440, 300)
n0.operation = 'DOT_PRODUCT'
n0.inputs[1].default_value = (0.0, 0.0, -1.0)
n1 = _N.new('NodeReroute'); n1.name = 'Reroute'; n1.location = (1040, -220)
n1.width = 16
n1.socket_idname = 'NodeSocketVector'
n2 = _N.new('NodeUndefined'); n2.name = 'Geometry.003'; n2.location = (1260, 520)
n3 = _N.new('ShaderNodeMix'); n3.name = 'Mix'; n3.location = (1260, 40)
n3.data_type = 'RGBA'
n3.blend_type = 'MULTIPLY'
n3.inputs[0].default_value = 0.2
n4 = _N.new('ShaderNodeMapping'); n4.name = 'Mapping'; n4.location = (220, -260)
n4.inputs[3].default_value = (50.0, 50.0, 1.0)
n5 = _N.new('NodeUndefined'); n5.name = 'Geometry'; n5.location = (40, -460)
n6 = _N.new('NodeUndefined'); n6.name = 'Texture.002'; n6.location = (600, 60)
n7 = _N.new('NodeUndefined'); n7.name = 'Material'; n7.location = (600, 540)
n7.inputs[0].default_value = (0.8, 0.8, 0.8, 1.0)
n7.inputs[1].default_value = (1.0, 1.0, 1.0, 1.0)
n7.inputs[2].default_value = 0.8
n7.inputs[3].default_value = (0.0, 0.0, 0.0)
n8 = _N.new('ShaderNodeMix'); n8.name = 'Mix.001'; n8.location = (2060, 720)
n8.data_type = 'RGBA'
n8.blend_type = 'ADD'
n8.inputs[6].default_value = (0.118, 0.408, 0.5, 1.0)
n9 = _N.new('NodeUndefined'); n9.name = 'Texture.007'; n9.location = (1660, 820)
n10 = _N.new('ShaderNodeMix'); n10.name = 'Mix.002'; n10.location = (2280, 220)
n10.data_type = 'RGBA'
n11 = _N.new('NodeUndefined'); n11.name = 'Extended Material'; n11.location = (2480, 520)
n11.inputs[1].default_value = (1.0, 1.0, 1.0, 1.0)
n11.inputs[2].default_value = 1.0
n11.inputs[4].default_value = (1.0, 1.0, 1.0, 1.0)
n11.inputs[5].default_value = 1.0
n11.inputs[6].default_value = 0.0
n11.inputs[7].default_value = 1.0
n11.inputs[8].default_value = 0.5
n11.inputs[9].default_value = 1.0
n11.inputs[10].default_value = 0.0
n12 = _N.new('NodeUndefined'); n12.name = 'Output'; n12.location = (2860, 640)
n13 = _N.new('ShaderNodeGroup'); n13.name = 'Group.007'; n13.location = (1060, 320)
n13.node_tree = ng_b4w_replace
n14 = _N.new('ShaderNodeGroup'); n14.name = 'Group.005'; n14.location = (1440, 480)
n14.node_tree = ng_b4w_reflect
n15 = _N.new('ShaderNodeGroup'); n15.name = 'Group.003'; n15.location = (1260, 260)
n15.node_tree = ng_b4w_vector_view
n16 = _N.new('ShaderNodeGroup'); n16.name = 'Group.002'; n16.location = (1640, 300)
n16.node_tree = ng_b4w_smoothstep
n16.inputs[1].default_value = 0.0
n16.inputs[2].default_value = 0.8
n17 = _N.new('ShaderNodeGroup'); n17.name = 'Group.001'; n17.location = (1060, 60)
n17.node_tree = ng_b4w_refraction
n17.inputs[1].default_value = 0.007
n18 = _N.new('ShaderNodeGroup'); n18.name = 'Group'; n18.location = (1060, -100)
n18.node_tree = ng_ao_dirt
_L.new(n5.outputs[4], n4.inputs[0])
_L.new(n18.outputs[0], n3.inputs[7])
_L.new(n4.outputs[0], n6.inputs[0])
_L.new(n0.outputs[1], n16.inputs[0])
_L.new(n15.outputs[0], n0.inputs[0])
_L.new(n1.outputs[0], n11.inputs[3])
_L.new(n6.outputs[2], n17.inputs[0])
_L.new(n17.outputs[0], n3.inputs[6])
_L.new(n14.outputs[0], n9.inputs[0])
_L.new(n2.outputs[2], n14.inputs[0])
_L.new(n13.outputs[0], n14.inputs[1])
_L.new(n13.outputs[0], n15.inputs[0])
_L.new(n7.outputs[2], n13.inputs[0])
_L.new(n6.outputs[2], n13.inputs[1])
_L.new(n6.outputs[2], n1.inputs[0])
_L.new(n3.outputs[2], n10.inputs[7])
_L.new(n16.outputs[0], n10.inputs[0])
_L.new(n10.outputs[2], n11.inputs[0])
_L.new(n11.outputs[0], n12.inputs[0])
_L.new(n11.outputs[1], n12.inputs[1])
_L.new(n8.outputs[2], n10.inputs[6])
_L.new(n9.outputs[1], n8.inputs[7])
mat_user_material_003.use_nodes = True; mat_user_material_003.node_tree.nodes.clear()
_N = mat_user_material_003.node_tree.nodes; _L = mat_user_material_003.node_tree.links
n0 = _N.new('ShaderNodeMapping'); n0.name = 'Mapping'; n0.location = (120, 100)
n0.inputs[3].default_value = (10.0, 10.0, 1.0)
n1 = _N.new('NodeUndefined'); n1.name = 'Geometry'; n1.location = (-80, -80)
n2 = _N.new('ShaderNodeMix'); n2.name = 'Mix'; n2.location = (1200, -260)
n2.data_type = 'RGBA'
n2.blend_type = 'MULTIPLY'
n3 = _N.new('NodeUndefined'); n3.name = 'Extended Material'; n3.location = (1520, 280)
n3.inputs[2].default_value = 1.0
n3.inputs[4].default_value = (1.0, 1.0, 1.0, 1.0)
n3.inputs[5].default_value = 1.0
n3.inputs[6].default_value = 0.0
n3.inputs[7].default_value = 1.0
n3.inputs[8].default_value = 0.15
n3.inputs[9].default_value = 1.0
n3.inputs[10].default_value = 0.0
n4 = _N.new('NodeUndefined'); n4.name = 'Geometry.003'; n4.location = (1520, -580)
n5 = _N.new('NodeUndefined'); n5.name = 'Texture.003'; n5.location = (560, -440)
n6 = _N.new('NodeUndefined'); n6.name = 'Material'; n6.location = (1060, -520)
n6.hide = True
n6.inputs[0].default_value = (0.8, 0.8, 0.8, 1.0)
n6.inputs[1].default_value = (1.0, 1.0, 1.0, 1.0)
n6.inputs[2].default_value = 0.8
n6.inputs[3].default_value = (0.0, 0.0, 0.0)
n7 = _N.new('NodeReroute'); n7.name = 'Reroute'; n7.location = (1540, -740)
n7.width = 16
n8 = _N.new('NodeUndefined'); n8.name = 'Texture.007'; n8.location = (1920, -180)
n9 = _N.new('ShaderNodeMix'); n9.name = 'Mix.002'; n9.location = (2340, 0)
n9.data_type = 'RGBA'
n9.inputs[0].default_value = 0.2
n10 = _N.new('ShaderNodeMix'); n10.name = 'Mix.001'; n10.location = (2560, 160)
n10.data_type = 'RGBA'
n10.blend_type = 'ADD'
n10.inputs[0].default_value = 1.0
n11 = _N.new('NodeUndefined'); n11.name = 'Output'; n11.location = (2740, 200)
n11.inputs[1].default_value = 1.0
n12 = _N.new('ShaderNodeGroup'); n12.name = 'Group.002'; n12.location = (1180, -500)
n12.node_tree = ng_b4w_replace
n13 = _N.new('ShaderNodeGroup'); n13.name = 'Group.005'; n13.location = (1720, -600)
n13.node_tree = ng_b4w_reflect
n14 = _N.new('NodeUndefined'); n14.name = 'Texture.002'; n14.location = (560, 80)
n15 = _N.new('ShaderNodeGroup'); n15.name = 'Group'; n15.location = (1060, -400)
n15.hide = True
n15.node_tree = ng_ao_dirt
_L.new(n1.outputs[4], n0.inputs[0])
_L.new(n2.outputs[2], n3.inputs[0])
_L.new(n15.outputs[0], n2.inputs[7])
_L.new(n0.outputs[0], n14.inputs[0])
_L.new(n14.outputs[1], n2.inputs[6])
_L.new(n0.outputs[0], n5.inputs[0])
_L.new(n5.outputs[2], n12.inputs[1])
_L.new(n12.outputs[0], n3.inputs[3])
_L.new(n6.outputs[2], n12.inputs[0])
_L.new(n14.outputs[1], n3.inputs[1])
_L.new(n13.outputs[0], n8.inputs[0])
_L.new(n4.outputs[2], n13.inputs[0])
_L.new(n3.outputs[3], n9.inputs[6])
_L.new(n3.outputs[4], n10.inputs[7])
_L.new(n10.outputs[2], n11.inputs[0])
_L.new(n9.outputs[2], n10.inputs[6])
_L.new(n8.outputs[1], n9.inputs[7])
_L.new(n7.outputs[0], n13.inputs[1])
_L.new(n12.outputs[0], n7.inputs[0])
mat_user_material_004.use_nodes = True; mat_user_material_004.node_tree.nodes.clear()
_N = mat_user_material_004.node_tree.nodes; _L = mat_user_material_004.node_tree.links
n0 = _N.new('NodeUndefined'); n0.name = 'Texture.002'; n0.location = (580, 80)
n1 = _N.new('NodeUndefined'); n1.name = 'Texture.003'; n1.location = (580, -420)
n2 = _N.new('ShaderNodeMapping'); n2.name = 'Mapping'; n2.location = (180, -300)
n2.inputs[3].default_value = (3.0, 3.0, 1.0)
n3 = _N.new('ShaderNodeMapping'); n3.name = 'Mapping.001'; n3.location = (200, -940)
n3.inputs[3].default_value = (30.0, 30.0, 1.0)
n4 = _N.new('NodeUndefined'); n4.name = 'Texture.004'; n4.location = (980, -540)
n5 = _N.new('ShaderNodeMix'); n5.name = 'Mix.001'; n5.location = (1640, -340)
n5.data_type = 'RGBA'
n5.blend_type = 'VALUE'
n5.clamp_result = True
n5.inputs[0].default_value = 0.8
n6 = _N.new('ShaderNodeMix'); n6.name = 'Mix'; n6.location = (1580, 140)
n6.data_type = 'RGBA'
n6.blend_type = 'MULTIPLY'
n7 = _N.new('NodeUndefined'); n7.name = 'Geometry'; n7.location = (-100, -660)
n8 = _N.new('NodeUndefined'); n8.name = 'Extended Material'; n8.location = (2040, 400)
n8.inputs[2].default_value = 1.0
n8.inputs[4].default_value = (1.0, 1.0, 1.0, 1.0)
n8.inputs[5].default_value = 1.0
n8.inputs[6].default_value = 0.1
n8.inputs[8].default_value = 0.0
n8.inputs[9].default_value = 1.0
n8.inputs[10].default_value = 0.0
n9 = _N.new('ShaderNodeMix'); n9.name = 'Mix.003'; n9.location = (2825, 444)
n9.data_type = 'RGBA'
n9.blend_type = 'ADD'
n9.clamp_result = True
n9.inputs[0].default_value = 1.0
n10 = _N.new('ShaderNodeMix'); n10.name = 'Mix.004'; n10.location = (2585, 289)
n10.data_type = 'RGBA'
n10.blend_type = 'ADD'
n10.clamp_result = True
n10.inputs[0].default_value = 1.0
n11 = _N.new('ShaderNodeMix'); n11.name = 'Mix.002'; n11.location = (1840, -360)
n11.data_type = 'RGBA'
n11.blend_type = 'BURN'
n11.clamp_result = True
n11.inputs[0].default_value = 0.6
n12 = _N.new('NodeUndefined'); n12.name = 'Output'; n12.location = (3020, 580)
n12.inputs[1].default_value = 1.0
n13 = _N.new('ShaderNodeGroup'); n13.name = 'Group'; n13.location = (1380, -20)
n13.node_tree = ng_ao_dirt
_L.new(n7.outputs[4], n2.inputs[0])
_L.new(n6.outputs[2], n8.inputs[0])
_L.new(n13.outputs[0], n6.inputs[7])
_L.new(n2.outputs[0], n0.inputs[0])
_L.new(n0.outputs[1], n6.inputs[6])
_L.new(n2.outputs[0], n1.inputs[0])
_L.new(n0.outputs[1], n8.inputs[7])
_L.new(n7.outputs[4], n3.inputs[0])
_L.new(n3.outputs[0], n4.inputs[0])
_L.new(n0.outputs[1], n5.inputs[6])
_L.new(n4.outputs[1], n5.inputs[7])
_L.new(n5.outputs[2], n11.inputs[6])
_L.new(n4.outputs[1], n11.inputs[7])
_L.new(n11.outputs[2], n8.inputs[1])
_L.new(n8.outputs[4], n10.inputs[6])
_L.new(n9.outputs[2], n12.inputs[0])
_L.new(n8.outputs[3], n9.inputs[6])
_L.new(n10.outputs[2], n9.inputs[7])
_L.new(n8.outputs[4], n10.inputs[7])
_L.new(n1.outputs[2], n8.inputs[3])
mat_user_material.use_nodes = True; mat_user_material.node_tree.nodes.clear()
_N = mat_user_material.node_tree.nodes; _L = mat_user_material.node_tree.links
n0 = _N.new('NodeUndefined'); n0.name = 'Texture'; n0.location = (-3160, -320)
n1 = _N.new('ShaderNodeMapping'); n1.name = 'Mapping'; n1.location = (-4260, -580)
n1.inputs[3].default_value = (6.0, 6.0, 1.0)
n2 = _N.new('ShaderNodeMix'); n2.name = 'Mix.003'; n2.location = (-2340, 0)
n2.data_type = 'RGBA'
n2.blend_type = 'LINEAR_LIGHT'
n2.inputs[0].default_value = 0.2
n3 = _N.new('ShaderNodeMix'); n3.name = 'Mix.002'; n3.location = (-2560, 0)
n3.data_type = 'RGBA'
n3.blend_type = 'ADD'
n3.inputs[7].default_value = (0.0, 0.0648, 0.3763, 1.0)
n4 = _N.new('NodeUndefined'); n4.name = 'Texture.004'; n4.location = (-3160, -860)
n5 = _N.new('ShaderNodeMapping'); n5.name = 'Mapping.001'; n5.location = (-3840, -1180)
n5.inputs[3].default_value = (8.0, 8.0, 1.0)
n6 = _N.new('ShaderNodeMapping'); n6.name = 'Mapping.002'; n6.location = (-3840, -1520)
n6.inputs[3].default_value = (5.0, 5.0, 1.0)
n7 = _N.new('NodeUndefined'); n7.name = 'Geometry'; n7.location = (-4540, -980)
n8 = _N.new('NodeUndefined'); n8.name = 'Texture.005'; n8.location = (-3160, -1380)
n9 = _N.new('NodeUndefined'); n9.name = 'Texture.006'; n9.location = (-3160, -1880)
n10 = _N.new('NodeUndefined'); n10.name = 'Texture.001'; n10.location = (-3840, -660)
n11 = _N.new('ShaderNodeMix'); n11.name = 'Mix.004'; n11.location = (-2040, 100)
n11.data_type = 'RGBA'
n11.blend_type = 'VALUE'
n11.inputs[0].default_value = 0.7
n12 = _N.new('ShaderNodeMath'); n12.name = 'Math'; n12.location = (-1580, -280)
n13 = _N.new('ShaderNodeMix'); n13.name = 'Mix.001'; n13.location = (-1040, -300)
n13.data_type = 'RGBA'
n14 = _N.new('ShaderNodeMix'); n14.name = 'Mix.006'; n14.location = (-1040, -540)
n14.data_type = 'RGBA'
n15 = _N.new('ShaderNodeMix'); n15.name = 'Mix.005'; n15.location = (-2440, -940)
n15.data_type = 'RGBA'
n15.blend_type = 'VALUE'
n15.inputs[0].default_value = 0.6
n16 = _N.new('ShaderNodeMix'); n16.name = 'Mix'; n16.location = (-800, -220)
n16.data_type = 'RGBA'
n16.blend_type = 'MULTIPLY'
n17 = _N.new('NodeUndefined'); n17.name = 'Geometry.002'; n17.location = (-2160, -240)
n18 = _N.new('ShaderNodeSeparateColor'); n18.name = 'Separate RGB'; n18.location = (-1960, -200)
n19 = _N.new('ShaderNodeMix'); n19.name = 'Mix.007'; n19.location = (60, 0)
n19.data_type = 'RGBA'
n19.blend_type = 'ADD'
n19.inputs[0].default_value = 1.0
n20 = _N.new('NodeUndefined'); n20.name = 'Texture.002'; n20.location = (-3160, 200)
n21 = _N.new('ShaderNodeMix'); n21.name = 'Mix.008'; n21.location = (-160, 40)
n21.data_type = 'RGBA'
n22 = _N.new('ShaderNodeMath'); n22.name = 'Math.001'; n22.location = (-540, 60)
n22.inputs[1].default_value = 0.8
n23 = _N.new('NodeUndefined'); n23.name = 'Output'; n23.location = (240, 120)
n23.inputs[1].default_value = 1.0
n24 = _N.new('NodeUndefined'); n24.name = 'Geometry.003'; n24.location = (-1640, 400)
n25 = _N.new('NodeUndefined'); n25.name = 'Extended Material'; n25.location = (-540, -120)
n25.inputs[2].default_value = 0.7
n25.inputs[4].default_value = (1.0, 1.0, 1.0, 1.0)
n25.inputs[5].default_value = 1.0
n25.inputs[7].default_value = 1.0
n25.inputs[8].default_value = 0.0
n25.inputs[9].default_value = 1.0
n25.inputs[10].default_value = 0.0
n26 = _N.new('NodeUndefined'); n26.name = 'Texture.007'; n26.location = (-1280, 760)
n27 = _N.new('ShaderNodeGroup'); n27.name = 'Group.004'; n27.location = (-1400, -340)
n27.node_tree = ng_b4w_smoothstep
n27.inputs[1].default_value = 0.8
n27.inputs[2].default_value = 1.2
n28 = _N.new('ShaderNodeGroup'); n28.name = 'Group.003'; n28.location = (-1760, -200)
n28.node_tree = ng_b4w_smoothstep
n28.inputs[1].default_value = 0.4
n28.inputs[2].default_value = 0.7
n29 = _N.new('ShaderNodeGroup'); n29.name = 'Group.005'; n29.location = (-1460, 400)
n29.node_tree = ng_b4w_reflect
n30 = _N.new('ShaderNodeGroup'); n30.name = 'Group'; n30.location = (-3440, -540)
n30.width = 143
n30.node_tree = ng_b4w_parallax
n30.inputs[2].default_value = 0.02
n30.inputs[3].default_value = 30.0
n30.inputs[4].default_value = 10.0
n31 = _N.new('ShaderNodeGroup'); n31.name = 'Group.001'; n31.location = (-2740, -840)
n31.node_tree = ng_b4w_smoothstep
n31.inputs[1].default_value = 0.4
n31.inputs[2].default_value = 0.5
n32 = _N.new('ShaderNodeGroup'); n32.name = 'Group.002'; n32.location = (-1980, -1000)
n32.node_tree = ng_b4w_smoothstep
n32.inputs[1].default_value = 0.0
n32.inputs[2].default_value = 2.4
n33 = _N.new('ShaderNodeGroup'); n33.name = 'Group.006'; n33.location = (-1040, -180)
n33.node_tree = ng_ao_dirt
_L.new(n7.outputs[4], n1.inputs[0])
_L.new(n1.outputs[0], n10.inputs[0])
_L.new(n1.outputs[0], n30.inputs[0])
_L.new(n10.outputs[1], n30.inputs[1])
_L.new(n30.outputs[0], n0.inputs[0])
_L.new(n30.outputs[0], n20.inputs[0])
_L.new(n20.outputs[0], n3.inputs[6])
_L.new(n7.outputs[4], n5.inputs[0])
_L.new(n5.outputs[0], n4.inputs[0])
_L.new(n2.outputs[2], n11.inputs[6])
_L.new(n4.outputs[1], n2.inputs[7])
_L.new(n4.outputs[1], n11.inputs[7])
_L.new(n4.outputs[1], n31.inputs[0])
_L.new(n31.outputs[0], n25.inputs[1])
_L.new(n3.outputs[2], n2.inputs[6])
_L.new(n0.outputs[0], n15.inputs[6])
_L.new(n32.outputs[0], n25.inputs[6])
_L.new(n6.outputs[0], n8.inputs[0])
_L.new(n7.outputs[4], n6.inputs[0])
_L.new(n8.outputs[1], n13.inputs[7])
_L.new(n17.outputs[3], n18.inputs[0])
_L.new(n18.outputs[2], n28.inputs[0])
_L.new(n28.outputs[0], n12.inputs[0])
_L.new(n0.outputs[2], n14.inputs[6])
_L.new(n15.outputs[2], n32.inputs[0])
_L.new(n8.outputs[1], n15.inputs[7])
_L.new(n12.outputs[0], n27.inputs[0])
_L.new(n0.outputs[0], n12.inputs[1])
_L.new(n27.outputs[0], n13.inputs[0])
_L.new(n14.outputs[2], n25.inputs[3])
_L.new(n27.outputs[0], n14.inputs[0])
_L.new(n6.outputs[0], n9.inputs[0])
_L.new(n9.outputs[2], n14.inputs[7])
_L.new(n11.outputs[2], n13.inputs[6])
_L.new(n13.outputs[2], n16.inputs[6])
_L.new(n16.outputs[2], n25.inputs[0])
_L.new(n29.outputs[0], n26.inputs[0])
_L.new(n24.outputs[2], n29.inputs[0])
_L.new(n25.outputs[3], n21.inputs[7])
_L.new(n25.outputs[4], n19.inputs[7])
_L.new(n19.outputs[2], n23.inputs[0])
_L.new(n21.outputs[2], n19.inputs[6])
_L.new(n20.outputs[2], n29.inputs[1])
_L.new(n26.outputs[1], n21.inputs[6])
_L.new(n22.outputs[0], n21.inputs[0])
_L.new(n28.outputs[0], n22.inputs[0])
_L.new(n33.outputs[0], n16.inputs[7])
mat_constant_material_button.use_nodes = True; mat_constant_material_button.node_tree.nodes.clear()
_N = mat_constant_material_button.node_tree.nodes; _L = mat_constant_material_button.node_tree.links
n0 = _N.new('NodeUndefined'); n0.name = 'Output'; n0.location = (300, 300)
n0.inputs[1].default_value = 1.0
n1 = _N.new('NodeUndefined'); n1.name = 'Material.001'; n1.location = (-80, 220)
n1.inputs[1].default_value = (1.0, 1.0, 1.0, 1.0)
n1.inputs[2].default_value = 0.7
n1.inputs[3].default_value = (0.0, 0.0, 0.0)
n2 = _N.new('ShaderNodeRGB'); n2.name = 'RGB.001'; n2.location = (-260, -260)
n2.outputs[0].default_value = (1.0, 1.0, 1.0, 1.0)
_L.new(n2.outputs[0], n1.inputs[0])
_L.new(n1.outputs[0], n0.inputs[0])
mat_text.use_nodes = True; mat_text.node_tree.nodes.clear()
_N = mat_text.node_tree.nodes; _L = mat_text.node_tree.links
n0 = _N.new('NodeUndefined'); n0.name = 'Output'; n0.location = (20, 160)
n0.inputs[0].default_value = (1.0, 1.0, 1.0, 1.0)
n0.inputs[1].default_value = 1.0

# ---- world
world_world = bpy.data.worlds.new('World'); scene.world = world_world
world_world.color = (0.6, 0.6, 0.6)
world_world.use_sun_shadow = False
world_world.sun_shadow_jitter_overblur = 0.0
world_world.cycles.sampling_method = 'MANUAL'
world_world.cycles.sample_map_resolution = 256

# ---- cameras
cam_camera = bpy.data.cameras.new('Camera')
cam_camera.sensor_fit = 'VERTICAL'
cam_camera.clip_end = 100.0
cam_camera.lens = 21.73
cam_camera.sensor_width = 32.0
cam_camera.sensor_height = 18.0
cam_camera.ortho_scale = 7.314
cam_camera.show_limits = True
cam_camera.lens_unit = 'FOV'
cam_camera.show_composition_center_diagonal = True
cam_camera.dof.focus_distance = 0.0
cam_camera.dof.aperture_fstop = 128.0

# ---- lights
light_spot_2 = bpy.data.lights.new('Spot_2', 'SUN')
light_spot_2.color = (0.5256, 0.5669, 1.0)
light_spot_2.transmission_factor = 0.0
light_spot_2.use_shadow = False
light_spot_2.angle = 0.1993
light_spot_2.energy = 0.3
light_spot_2.shadow_buffer_clip_start = 0.5
light_spot_2.shadow_soft_size = 0.1
light_spot_2.shadow_cascade_max_distance = 1000.0
light_spot_2.cycles.use_multiple_importance_sampling = False
light_spot_1 = bpy.data.lights.new('Spot_1', 'SUN')
light_spot_1.color = (1.0, 0.9982, 0.6292)
light_spot_1.transmission_factor = 0.0
light_spot_1.angle = 0.1993
light_spot_1.energy = 0.5
light_spot_1.shadow_buffer_clip_start = 0.5
light_spot_1.shadow_soft_size = 0.1
light_spot_1.shadow_cascade_max_distance = 1000.0
light_spot_1.cycles.use_multiple_importance_sampling = False
light_spot_1_001 = bpy.data.lights.new('Spot_1.001', 'SPOT')
light_spot_1_001.transmission_factor = 0.0
light_spot_1_001.energy = 40.0
light_spot_1_001.shadow_buffer_clip_start = 0.5
light_spot_1_001.shadow_soft_size = 0.1
light_spot_1_001.shadow_maximum_resolution = 0.006
light_spot_1_001.use_absolute_resolution = True
light_spot_1_001.spot_blend = 0.8
light_spot_1_001.spot_size = 0.5236
light_spot_1_001.cycles.use_multiple_importance_sampling = False

# ---- meshes
me_plane = bpy.data.meshes.new('Plane')
me_plane.from_pydata([(-24.0, 7.0, 0.0), (-24.0, 8.0, 8.0), (-24.0, 8.0, 1.0), (24.0, 7.0, 0.0), (24.0, 8.0, 8.0), (24.0, 8.0, 1.0), (-24.0, 7.309, 0.04894), (-24.0, 7.588, 0.191), (-24.0, 7.809, 0.4122), (-24.0, 7.951, 0.691), (24.0, 7.951, 0.691), (24.0, 7.809, 0.4122), (24.0, 7.588, 0.191), (24.0, 7.309, 0.04894), (-24.0, -32.0, 0.0), (24.0, -32.0, 0.0)], [], [(5, 4, 1, 2), (12, 7, 6, 13), (11, 8, 7, 12), (10, 9, 8, 11), (13, 6, 0, 3), (5, 2, 9, 10), (3, 0, 14, 15)])
me_plane.polygons.foreach_set('use_smooth', [True] * 7)
_uv = me_plane.uv_layers.new(name='UVMap')
_uv.uv.foreach_set('vector', [1.0, 0.8542, 1.0, 1.0, 0.0001404, 1.0, 0.0001405, 0.8542, 1.0, 0.8346, 0.0001405, 0.8346, 0.0001405, 0.8281, 1.0, 0.8281, 1.0, 0.8412, 0.0001405, 0.8412, 0.0001405, 0.8346, 1.0, 0.8346, 1.0, 0.8477, 0.0001405, 0.8477, 0.0001405, 0.8412, 1.0, 0.8412, 1.0, 0.8281, 0.0001405, 0.8281, 0.0001405, 0.8216, 1.0, 0.8216, 1.0, 0.8542, 0.0001405, 0.8542, 0.0001405, 0.8477, 1.0, 0.8477, 1.0, 0.8216, 0.0001405, 0.8216, 0.0001397, 0.009212, 1.0, 0.009214])
me_plane.materials.append(mat_plane)
me_plane.use_remesh_preserve_volume = False
me_plane.use_remesh_preserve_attributes = False
me_plane.use_mirror_vertex_groups = False
me_plane.update()
me_plane.normals_split_custom_set([tuple(v) for v in zip(*[iter([-3.288e-08, -1.0, -8.181e-06, -3.974e-08, -1.0, 0.0, -3.974e-08, -1.0, 0.0, -3.925e-08, -1.0, -8.181e-06, -2.275e-08, -0.5878, 0.809, -2.275e-08, -0.5878, 0.809, -1.205e-08, -0.309, 0.9511, -1.205e-08, -0.309, 0.9511, -3.179e-08, -0.809, 0.5878, -3.179e-08, -0.809, 0.5878, -2.275e-08, -0.5878, 0.809, -2.275e-08, -0.5878, 0.809, -3.782e-08, -0.9511, 0.309, -3.782e-08, -0.9511, 0.309, -3.179e-08, -0.809, 0.5878, -3.179e-08, -0.809, 0.5878, -1.205e-08, -0.309, 0.9511, -1.205e-08, -0.309, 0.9511, -3.008e-05, 8.821e-06, 1.0, -3.082e-09, 8.829e-06, 1.0, -3.288e-08, -1.0, -8.181e-06, -3.925e-08, -1.0, -8.181e-06, -3.782e-08, -0.9511, 0.309, -3.782e-08, -0.9511, 0.309, -3.082e-09, 8.829e-06, 1.0, -3.008e-05, 8.821e-06, 1.0, 0.0, 0.0, 1.0, 0.0, 0.0, 1.0])] * 3)])
me_blend4web_material = bpy.data.meshes.new('Blend4Web_material')
me_blend4web_material.from_pydata([], [], [])
me_blend4web_material.materials.append(None)
me_blend4web_material.materials.append(None)
me_blend4web_material.update()
me_cone = bpy.data.meshes.new('Cone')
me_cone.from_pydata([(1.192e-07, -1.49e-08, 0.1248), (1.192e-07, 0.06241, -2.98e-08), (0.0, -0.06241, -2.98e-08), (0.006088, -0.06121, 0.0), (0.006088, 0.06121, -2.98e-08), (0.03061, 0.01218, 0.0), (0.01194, -0.05766, 0.0), (0.0102, -0.04925, 0.01821), (0.008017, -0.05057, 0.01821), (0.008017, -0.03871, 0.04103), (0.01194, 0.05766, -2.98e-08), (0.008017, 0.03871, 0.04103), (0.008017, 0.05057, 0.01821), (0.0102, 0.04925, 0.01821), (0.02595, 0.03468, 0.0), (0.02883, -0.02388, 0.0), (0.01734, -0.0519, 0.0), (0.01481, -0.04432, 0.01821), (0.008017, -0.024, 0.06711), (0.01734, 0.0519, -2.98e-08), (0.008017, 0.024, 0.06711), (0.01481, 0.04432, 0.01821), (0.02883, 0.02388, 0.0), (0.03121, -1.49e-08, 0.0), (0.02207, -0.04413, 0.0), (0.01885, -0.03769, 0.01821), (0.008017, -0.01603, 0.07948), (0.008017, 0.01603, 0.07948), (0.01885, 0.03769, 0.01821), (0.02207, 0.04413, 0.0), (0.02462, 0.0204, 0.01821), (0.02614, 0.0104, 0.01821), (0.02216, 0.02962, 0.01821), (0.02665, -1.49e-08, 0.01821), (0.03061, -0.01218, 0.0), (0.02595, -0.03468, 0.0), (0.02216, -0.02962, 0.01821), (0.008017, -0.01071, 0.08626), (0.008017, 0.01071, 0.08626), (0.02614, -0.0104, 0.01821), (0.02462, -0.0204, 0.01821), (0.008017, -0.006642, 0.09012), (0.008017, 0.006641, 0.09012), (0.008017, -0.003189, 0.09213), (0.008017, 0.003189, 0.09213), (0.008017, -1.49e-08, 0.09276)], [], [(0, 1, 2), (3, 0, 2), (1, 0, 4), (6, 7, 8, 9, 0, 3), (22, 5, 23, 34, 15, 35, 24, 16, 6, 3, 2, 1, 4, 10, 19, 29, 14), (4, 0, 11, 12, 13, 10), (16, 17, 7, 6), (18, 0, 9), (11, 0, 20), (10, 13, 21, 19), (24, 25, 17, 16), (26, 0, 18), (20, 0, 27), (19, 21, 28, 29), (22, 30, 31, 5), (14, 32, 30, 22), (5, 31, 33, 23), (35, 36, 25, 24), (37, 0, 26), (27, 0, 38), (29, 28, 32, 14), (23, 33, 39, 34), (34, 39, 40, 15), (15, 40, 36, 35), (41, 0, 37), (38, 0, 42), (43, 0, 41), (42, 0, 44), (45, 0, 43), (44, 0, 45), (12, 11, 20, 27, 38, 42, 44, 45, 43, 41, 37, 26, 18, 9, 8), (8, 7, 17, 25, 36, 40, 39, 33, 31, 30, 32, 28, 21, 13, 12)])
me_cone.polygons.foreach_set('use_smooth', [1, 1, 1, 1, 1, 1, 1, 1, 1, 1, 1, 1, 1, 1, 1, 1, 1, 1, 1, 1, 1, 1, 1, 1, 1, 1, 1, 1, 1, 1, 0, 0])
_k = set([(0, 1), (0, 2), (1, 2), (1, 4), (2, 3), (3, 6), (4, 10), (5, 22), (5, 23), (6, 16), (8, 12), (10, 19), (14, 22), (14, 29), (15, 34), (15, 35), (16, 24), (19, 29), (23, 34), (24, 35)])
me_cone.attributes.new('sharp_edge', 'BOOLEAN', 'EDGE').data.foreach_set('value', [ (min(e.vertices), max(e.vertices)) in _k for e in me_cone.edges])
me_cone.materials.append(mat_constant_material_button)
me_cone.use_remesh_preserve_volume = False
me_cone.use_remesh_preserve_attributes = False
me_cone.use_mirror_vertex_groups = False
me_cone.update()
me_cone.normals_split_custom_set([tuple(v) for v in zip(*[iter([-1.0, 9.55e-07, 4.775e-07, -1.0, 9.55e-07, 4.775e-07, -1.0, 9.55e-07, 4.775e-07, 0.316, -0.8457, 0.4301, 0.9347, 1.641e-07, 0.3553, 0.1735, -0.8809, 0.4404, 0.1735, 0.8809, 0.4404, 0.9347, 1.641e-07, 0.3553, 0.316, 0.8457, 0.4301, 0.5689, -0.7245, 0.3891, 0.5951, -0.7064, 0.3833, 0.474, -0.7812, 0.4062, 0.4823, -0.7768, 0.405, 0.9347, 1.641e-07, 0.3553, 0.316, -0.8457, 0.4301, 1.077e-06, -1.633e-07, -1.0, 1.077e-06, -1.633e-07, -1.0, 1.077e-06, -1.633e-07, -1.0, 1.077e-06, -1.633e-07, -1.0, 1.077e-06, -1.633e-07, -1.0, 1.077e-06, -1.633e-07, -1.0, 1.077e-06, -1.633e-07, -1.0, 1.077e-06, -1.633e-07, -1.0, 1.077e-06, -1.633e-07, -1.0, 1.077e-06, -1.633e-07, -1.0, 1.077e-06, -1.633e-07, -1.0, 1.077e-06, -1.633e-07, -1.0, 1.077e-06, -1.633e-07, -1.0, 1.077e-06, -1.633e-07, -1.0, 1.077e-06, -1.633e-07, -1.0, 1.077e-06, -1.633e-07, -1.0, 1.077e-06, -1.633e-07, -1.0, 0.316, 0.8457, 0.4301, 0.9347, 1.641e-07, 0.3553, 0.4823, 0.7768, 0.405, 0.474, 0.7812, 0.4062, 0.5951, 0.7064, 0.3832, 0.5689, 0.7245, 0.3891, 0.7396, -0.5788, 0.3434, 0.7583, -0.5579, 0.3373, 0.5951, -0.7064, 0.3833, 0.5689, -0.7245, 0.3891, 0.6911, -0.6283, 0.3572, 0.9347, 1.641e-07, 0.3553, 0.4823, -0.7768, 0.405, 0.4823, 0.7768, 0.405, 0.9347, 1.641e-07, 0.3553, 0.6911, 0.6283, 0.3572, 0.5689, 0.7245, 0.3891, 0.5951, 0.7064, 0.3832, 0.7583, 0.5579, 0.3372, 0.7396, 0.5788, 0.3434, 0.8452, -0.4391, 0.3047, 0.856, -0.4209, 0.3001, 0.7583, -0.5579, 0.3373, 0.7396, -0.5788, 0.3434, 0.8194, -0.4793, 0.3143, 0.9347, 1.641e-07, 0.3553, 0.6911, -0.6283, 0.3572, 0.6911, 0.6283, 0.3572, 0.9347, 1.641e-07, 0.3553, 0.8194, 0.4793, 0.3143, 0.7396, 0.5788, 0.3434, 0.7583, 0.5579, 0.3372, 0.856, 0.4209, 0.3001, 0.8452, 0.4391, 0.3047, 0.9451, 0.2019, 0.2569, 0.9473, 0.193, 0.2557, 0.9647, 0.09443, 0.2458, 0.9642, 0.09879, 0.2461, 0.9084, 0.314, 0.276, 0.9138, 0.3003, 0.2734, 0.9473, 0.193, 0.2557, 0.9451, 0.2019, 0.2569, 0.9642, 0.09879, 0.2461, 0.9647, 0.09443, 0.2458, 0.9701, -2.481e-06, 0.2425, 0.9701, -2.445e-06, 0.2425, 0.9084, -0.314, 0.276, 0.9138, -0.3003, 0.2734, 0.856, -0.4209, 0.3001, 0.8452, -0.4391, 0.3047, 0.8956, -0.3442, 0.2818, 0.9347, 1.641e-07, 0.3553, 0.8194, -0.4793, 0.3143, 0.8194, 0.4793, 0.3143, 0.9347, 1.641e-07, 0.3553, 0.8956, 0.3442, 0.2818, 0.8452, 0.4391, 0.3047, 0.856, 0.4209, 0.3001, 0.9138, 0.3003, 0.2734, 0.9084, 0.314, 0.276, 0.9701, -2.445e-06, 0.2425, 0.9701, -2.481e-06, 0.2425, 0.9647, -0.09443, 0.2458, 0.9642, -0.09879, 0.2461, 0.9642, -0.09879, 0.2461, 0.9647, -0.09443, 0.2458, 0.9473, -0.193, 0.2557, 0.9451, -0.2019, 0.2569, 0.9451, -0.2019, 0.2569, 0.9473, -0.193, 0.2557, 0.9138, -0.3003, 0.2734, 0.9084, -0.314, 0.276, 0.9398, -0.2223, 0.2596, 0.9347, 1.641e-07, 0.3553, 0.8956, -0.3442, 0.2818, 0.8956, 0.3442, 0.2818, 0.9347, 1.641e-07, 0.3553, 0.9398, 0.2223, 0.2596, 0.9629, -0.1091, 0.2467, 0.9347, 1.641e-07, 0.3553, 0.9398, -0.2223, 0.2596, 0.9398, 0.2223, 0.2596, 0.9347, 1.641e-07, 0.3553, 0.9629, 0.1091, 0.2467, 0.9701, -2.427e-06, 0.2425, 0.9347, 1.641e-07, 0.3553, 0.9629, -0.1091, 0.2467, 0.9629, 0.1091, 0.2467, 0.9347, 1.641e-07, 0.3553, 0.9701, -2.427e-06, 0.2425, 1.0, -2.623e-08, 0.0, 1.0, -2.623e-08, 0.0, 1.0, -2.623e-08, 0.0, 1.0, -2.623e-08, 0.0, 1.0, -2.623e-08, 0.0, 1.0, -2.623e-08, 0.0, 1.0, -2.623e-08, 0.0, 1.0, -2.623e-08, 0.0, 1.0, -2.623e-08, 0.0, 1.0, -2.623e-08, 0.0, 1.0, -2.623e-08, 0.0, 1.0, -2.623e-08, 0.0, 1.0, -2.623e-08, 0.0, 1.0, -2.623e-08, 0.0, 1.0, -2.623e-08, 0.0, -7.93e-07, -1.905e-07, 1.0, -7.93e-07, -1.905e-07, 1.0, -7.93e-07, -1.905e-07, 1.0, -7.93e-07, -1.905e-07, 1.0, -7.93e-07, -1.905e-07, 1.0, -7.93e-07, -1.905e-07, 1.0, -7.93e-07, -1.905e-07, 1.0, -7.93e-07, -1.905e-07, 1.0, -7.93e-07, -1.905e-07, 1.0, -7.93e-07, -1.905e-07, 1.0, -7.93e-07, -1.905e-07, 1.0, -7.93e-07, -1.905e-07, 1.0, -7.93e-07, -1.905e-07, 1.0, -7.93e-07, -1.905e-07, 1.0, -7.93e-07, -1.905e-07, 1.0])] * 3)])
me_button_area = bpy.data.meshes.new('button_area')
me_button_area.from_pydata([(-0.0827, -0.07378, -0.007708), (0.0827, -0.07378, -0.007708), (-0.0827, 0.07378, 0.007708), (0.0827, 0.07378, 0.007708)], [], [(0, 1, 3, 2)])
me_button_area.use_remesh_preserve_volume = False
me_button_area.use_remesh_preserve_attributes = False
me_button_area.use_mirror_vertex_groups = False
me_button_area.update()

# ---- curves / text
txt_text = bpy.data.curves.new('Text', 'FONT')
txt_text.dimensions = '2D'
txt_text.body = 'next'
txt_text.materials.append(mat_text)
txt_text.use_path_clamp = True
txt_text.bevel_resolution = 0
txt_text.size = 0.03
txt_text.offset_x = 0.01
txt_text.offset_y = -0.007
txt_text_001 = bpy.data.curves.new('Text.001', 'FONT')
txt_text_001.dimensions = '2D'
txt_text_001.body = 'prev'
txt_text_001.materials.append(mat_text)
txt_text_001.use_path_clamp = True
txt_text_001.bevel_resolution = 0
txt_text_001.align_x = 'RIGHT'
txt_text_001.size = 0.03
txt_text_001.offset_x = -0.01
txt_text_001.offset_y = -0.007

# ---- objects
ob_empty_008 = bpy.data.objects.new('Empty.008', None)
ob_empty_004 = bpy.data.objects.new('Empty.004', None)
ob_empty_005 = bpy.data.objects.new('Empty.005', None)
ob_empty_006 = bpy.data.objects.new('Empty.006', None)
ob_empty_007 = bpy.data.objects.new('Empty.007', None)
ob_empty_003 = bpy.data.objects.new('Empty.003', None)
ob_plane = bpy.data.objects.new('Plane', me_plane)
ob_blend4web_material_005 = bpy.data.objects.new('Blend4Web_material.005', me_blend4web_material)
ob_blend4web_material_001 = bpy.data.objects.new('Blend4Web_material.001', me_blend4web_material)
ob_blend4web_material_002 = bpy.data.objects.new('Blend4Web_material.002', me_blend4web_material)
ob_blend4web_material_003 = bpy.data.objects.new('Blend4Web_material.003', me_blend4web_material)
ob_blend4web_material_004 = bpy.data.objects.new('Blend4Web_material.004', me_blend4web_material)
ob_blend4web_material = bpy.data.objects.new('Blend4Web_material', me_blend4web_material)
ob_back_light = bpy.data.objects.new('back_light', light_spot_2)
ob_fron_light = bpy.data.objects.new('fron_light', light_spot_1)
ob_empty_002 = bpy.data.objects.new('Empty.002', None)
ob_empty_001 = bpy.data.objects.new('Empty.001', None)
ob_empty = bpy.data.objects.new('Empty', None)
ob_camera = bpy.data.objects.new('Camera', cam_camera)
ob_empty_next = bpy.data.objects.new('Empty_next', None)
ob_next = bpy.data.objects.new('next', me_cone)
ob_text = bpy.data.objects.new('Text', txt_text)
ob_button_area_next = bpy.data.objects.new('button_area_next', me_button_area)
ob_empty_prev = bpy.data.objects.new('Empty_prev', None)
ob_button_area_prev = bpy.data.objects.new('button_area_prev', me_button_area)
ob_prev = bpy.data.objects.new('prev', me_cone)
ob_text_001 = bpy.data.objects.new('Text.001', txt_text_001)
ob_fron_light_001 = bpy.data.objects.new('fron_light.001', light_spot_1_001)

# ---- transforms, parenting, visibility, modifiers, constraints
ob_empty_008.parent = ob_blend4web_material_005
ob_empty_008.matrix_parent_inverse = Matrix(((1.0, 0.0, 0.0, -0.0), (0.0, 1.0, 0.0, -30.0), (0.0, 0.0, 1.0, -0.0), (0.0, 0.0, 0.0, 1.0)))
ob_empty_008.location = (0.0, 30.0, 0.87)
ob_empty_008.empty_display_type = 'CUBE'
ob_empty_008.empty_display_size = 0.1
ob_empty_008.empty_image_offset = (0.0, 0.0)
ob_empty_008.lineart.crease_threshold = 0.0
ob_empty_004.parent = ob_blend4web_material_001
ob_empty_004.matrix_parent_inverse = Matrix(((1.0, 0.0, 0.0, -0.0), (0.0, 1.0, 0.0, -6.0), (0.0, 0.0, 1.0, -0.0), (0.0, 0.0, 0.0, 1.0)))
ob_empty_004.location = (0.0, 6.0, 0.87)
ob_empty_004.empty_display_type = 'CUBE'
ob_empty_004.empty_display_size = 0.1
ob_empty_004.empty_image_offset = (0.0, 0.0)
ob_empty_004.lineart.crease_threshold = 0.0
ob_empty_005.parent = ob_blend4web_material_002
ob_empty_005.matrix_parent_inverse = Matrix(((1.0, 0.0, 0.0, -0.0), (0.0, 1.0, 0.0, -12.0), (0.0, 0.0, 1.0, -0.0), (0.0, 0.0, 0.0, 1.0)))
ob_empty_005.location = (0.0, 12.0, 0.87)
ob_empty_005.empty_display_type = 'CUBE'
ob_empty_005.empty_display_size = 0.1
ob_empty_005.empty_image_offset = (0.0, 0.0)
ob_empty_005.lineart.crease_threshold = 0.0
ob_empty_006.parent = ob_blend4web_material_003
ob_empty_006.matrix_parent_inverse = Matrix(((1.0, 0.0, 0.0, -0.0), (0.0, 1.0, 0.0, -18.0), (0.0, 0.0, 1.0, -0.0), (0.0, 0.0, 0.0, 1.0)))
ob_empty_006.location = (0.0, 18.0, 0.87)
ob_empty_006.empty_display_type = 'CUBE'
ob_empty_006.empty_display_size = 0.1
ob_empty_006.empty_image_offset = (0.0, 0.0)
ob_empty_006.lineart.crease_threshold = 0.0
ob_empty_007.parent = ob_blend4web_material_004
ob_empty_007.matrix_parent_inverse = Matrix(((1.0, 0.0, 0.0, -0.0), (0.0, 1.0, 0.0, -24.0), (0.0, 0.0, 1.0, -0.0), (0.0, 0.0, 0.0, 1.0)))
ob_empty_007.location = (0.0, 24.0, 0.87)
ob_empty_007.empty_display_type = 'CUBE'
ob_empty_007.empty_display_size = 0.1
ob_empty_007.empty_image_offset = (0.0, 0.0)
ob_empty_007.lineart.crease_threshold = 0.0
ob_empty_003.parent = ob_blend4web_material
ob_empty_003.location = (0.0, 0.0, 0.87)
ob_empty_003.empty_display_type = 'CUBE'
ob_empty_003.empty_display_size = 0.1
ob_empty_003.empty_image_offset = (0.0, 0.0)
ob_empty_003.lineart.crease_threshold = 0.0
ob_plane.location = (-5.96e-08, -0.8, 0.0)
ob_plane.lineart.crease_threshold = 0.0
_c = ob_plane.constraints.new('LOCKED_TRACK'); _c.name = 'REFLECTION PLANE'
_c.mute = True
_c.enabled = False
ob_blend4web_material_005.parent = ob_empty
ob_blend4web_material_005.location = (30.0, -1.311e-06, 0.0)
ob_blend4web_material_005.rotation_euler = (0.0, 0.0, -1.571)
ob_blend4web_material_005.show_all_edges = True
ob_blend4web_material_005.lineart.crease_threshold = 0.0
ob_blend4web_material_005.material_slots[1].link = 'OBJECT'; ob_blend4web_material_005.material_slots[1].material = mat_user_material_005
_vg = ob_blend4web_material_005.vertex_groups.new(name='Group')
ob_blend4web_material_001.parent = ob_empty
ob_blend4web_material_001.location = (6.0, -2.623e-07, 0.0)
ob_blend4web_material_001.rotation_euler = (0.0, 0.0, -1.571)
ob_blend4web_material_001.show_all_edges = True
ob_blend4web_material_001.lineart.crease_threshold = 0.0
ob_blend4web_material_001.material_slots[1].link = 'OBJECT'; ob_blend4web_material_001.material_slots[1].material = mat_user_material_001
_vg = ob_blend4web_material_001.vertex_groups.new(name='Group')
ob_blend4web_material_002.parent = ob_empty
ob_blend4web_material_002.location = (12.0, -5.245e-07, 0.0)
ob_blend4web_material_002.rotation_euler = (0.0, 0.0, -1.571)
ob_blend4web_material_002.show_all_edges = True
ob_blend4web_material_002.lineart.crease_threshold = 0.0
ob_blend4web_material_002.material_slots[1].link = 'OBJECT'; ob_blend4web_material_002.material_slots[1].material = mat_user_material_002
_vg = ob_blend4web_material_002.vertex_groups.new(name='Group')
ob_blend4web_material_003.parent = ob_empty
ob_blend4web_material_003.location = (18.0, -7.868e-07, 0.0)
ob_blend4web_material_003.rotation_euler = (0.0, 0.0, -1.571)
ob_blend4web_material_003.show_all_edges = True
ob_blend4web_material_003.lineart.crease_threshold = 0.0
ob_blend4web_material_003.material_slots[1].link = 'OBJECT'; ob_blend4web_material_003.material_slots[1].material = mat_user_material_003
_vg = ob_blend4web_material_003.vertex_groups.new(name='Group')
ob_blend4web_material_004.parent = ob_empty
ob_blend4web_material_004.location = (24.0, -1.049e-06, 0.0)
ob_blend4web_material_004.rotation_euler = (0.0, 0.0, -1.571)
ob_blend4web_material_004.show_all_edges = True
ob_blend4web_material_004.lineart.crease_threshold = 0.0
ob_blend4web_material_004.material_slots[1].link = 'OBJECT'; ob_blend4web_material_004.material_slots[1].material = mat_user_material_004
_vg = ob_blend4web_material_004.vertex_groups.new(name='Group')
ob_blend4web_material.parent = ob_empty
ob_blend4web_material.location = (0.0, 0.0, 0.0)
ob_blend4web_material.rotation_euler = (0.0, 0.0, -1.571)
ob_blend4web_material.hide_render = True
ob_blend4web_material.show_all_edges = True
ob_blend4web_material.lineart.crease_threshold = 0.0
ob_blend4web_material.material_slots[1].link = 'OBJECT'; ob_blend4web_material.material_slots[1].material = mat_user_material
_vg = ob_blend4web_material.vertex_groups.new(name='Group')
ob_back_light.location = (2.0, 5.0, 5.0)
ob_back_light.rotation_euler = (0.8824, -0.0583, 2.765)
ob_back_light.scale = (1.0, 1.0, 1.0)
ob_back_light.lineart.crease_threshold = 0.0
ob_fron_light.location = (0.0, -5.0, 4.0)
ob_fron_light.rotation_euler = (0.6456, 4.531e-08, 0.0)
ob_fron_light.scale = (1.0, 1.0, 1.0)
ob_fron_light.lineart.crease_threshold = 0.0
ob_empty_002.location = (0.0, 0.0, 0.28)
ob_empty_002.empty_image_offset = (0.0, 0.0)
ob_empty_002.lineart.crease_threshold = 0.0
ob_empty_001.location = (-1.192e-07, -1.835, 1.431)
ob_empty_001.empty_display_size = 0.7
ob_empty_001.empty_image_offset = (0.0, 0.0)
ob_empty_001.lineart.crease_threshold = 0.0
ob_empty.location = (0.0, 0.0, 0.0)
ob_empty.empty_image_offset = (0.0, 0.0)
ob_empty.lineart.crease_threshold = 0.0
ob_camera.location = (-1.192e-07, -1.835, 1.431)
ob_camera.rotation_euler = (1.011, -7.376e-08, -1.192e-07)
ob_camera.scale = (1.0, 1.0, 1.0)
ob_camera.lock_rotations_4d = False
ob_camera.empty_display_type = 'ARROWS'
ob_camera.color = (0.0, 0.0, 0.0, 0.0)
ob_camera.display_type = 'WIRE'
ob_camera.lineart.crease_threshold = 0.0
ob_empty_next.parent = ob_camera
ob_empty_next.location = (0.08284, 0.0, -0.2)
ob_empty_next.scale = (0.2, 0.2, 0.2)
ob_empty_next.empty_display_type = 'SPHERE'
ob_empty_next.empty_display_size = 0.3
ob_empty_next.empty_image_offset = (0.0, 0.0)
ob_empty_next.lineart.crease_threshold = 0.0
ob_next.parent = ob_empty_next
ob_next.matrix_parent_inverse = Matrix(((1.0, 0.0, 0.0, 0.0), (0.0, 1.0, 0.0, -0.6), (0.0, 0.0, 1.0, -0.4), (0.0, 0.0, 0.0, 1.0)))
ob_next.location = (-0.16, 0.6, 0.4)
ob_next.rotation_euler = (3.142, -2.251, 8.153e-08)
ob_next.lineart.crease_threshold = 0.0
ob_text.parent = ob_next
ob_text.location = (0.02665, 5.629e-08, 0.01734)
ob_text.rotation_euler = (-3.142, 4.712, 0.0)
ob_text.lineart.crease_threshold = 0.0
ob_button_area_next.parent = ob_empty_next
ob_button_area_next.location = (-0.132, 0.0, 0.082)
ob_button_area_next.rotation_euler = (0.0, -0.2618, -7.713e-09)
ob_button_area_next.display_type = 'WIRE'
ob_button_area_next.lineart.crease_threshold = 0.0
ob_empty_prev.parent = ob_camera
ob_empty_prev.location = (-0.08284, 0.0, -0.2)
ob_empty_prev.scale = (0.2, 0.2, 0.2)
ob_empty_prev.empty_display_type = 'SPHERE'
ob_empty_prev.empty_display_size = 0.3
ob_empty_prev.empty_image_offset = (0.0, 0.0)
ob_empty_prev.lineart.crease_threshold = 0.0
ob_button_area_prev.parent = ob_empty_prev
ob_button_area_prev.location = (0.132, 0.0, 0.082)
ob_button_area_prev.rotation_euler = (-3.085e-08, 0.2618, 0.0)
ob_button_area_prev.display_type = 'WIRE'
ob_button_area_prev.lineart.crease_threshold = 0.0
ob_prev.parent = ob_empty_prev
ob_prev.matrix_parent_inverse = Matrix(((1.0, 0.0, 0.0, 0.0), (0.0, 1.0, 0.0, 0.6), (0.0, 0.0, 1.0, -0.4), (0.0, 0.0, 0.0, 1.0)))
ob_prev.location = (0.16, -0.6, 0.4)
ob_prev.rotation_euler = (5.496e-09, -0.8901, 0.0)
ob_prev.lineart.crease_threshold = 0.0
_m = ob_prev.modifiers.new('Bevel', 'BEVEL')
_m.limit_method = 'WEIGHT'
_m.spread = 0.0
ob_text_001.parent = ob_prev
ob_text_001.location = (0.02665, -2.917e-08, 0.01821)
ob_text_001.rotation_euler = (2.98e-08, 1.571, 0.0)
ob_text_001.lineart.crease_threshold = 0.0
ob_fron_light_001.parent = ob_camera
ob_fron_light_001.matrix_parent_inverse = Matrix(((-4.371e-08, 1.0, -7.816e-08, 2.319e-07), (-0.5161, 4.439e-08, 0.8565, -0.3273), (0.8565, 7.778e-08, 0.5161, -2.319), (0.0, 0.0, 0.0, 1.0)))
ob_fron_light_001.location = (1.817, -3.702e-08, 1.477)
ob_fron_light_001.rotation_euler = (1.029, 1.101e-07, 1.571)
ob_fron_light_001.scale = (1.0, 1.0, 1.0)
ob_fron_light_001.lineart.crease_threshold = 0.0

# ---- collection membership
col_collection_1.objects.link(ob_empty_008)
col_collection_1.objects.link(ob_empty_004)
col_collection_1.objects.link(ob_empty_005)
col_collection_1.objects.link(ob_empty_006)
col_collection_1.objects.link(ob_empty_007)
col_collection_1.objects.link(ob_empty_003)
col_collection_1.objects.link(ob_plane)
col_collection_2.objects.link(ob_blend4web_material_005)
col_collection_2.objects.link(ob_blend4web_material_001)
col_collection_2.objects.link(ob_blend4web_material_002)
col_collection_2.objects.link(ob_blend4web_material_003)
col_collection_2.objects.link(ob_blend4web_material_004)
col_collection_2.objects.link(ob_blend4web_material)
col_collection_5.objects.link(ob_back_light)
col_collection_5.objects.link(ob_fron_light)
col_collection_20.objects.link(ob_empty_002)
col_collection_20.objects.link(ob_empty_001)
col_collection_20.objects.link(ob_empty)
col_collection_20.objects.link(ob_camera)
col_collection_20.objects.link(ob_empty_next)
col_collection_20.objects.link(ob_next)
col_collection_20.objects.link(ob_text)
col_collection_20.objects.link(ob_button_area_next)
col_collection_20.objects.link(ob_empty_prev)
col_collection_20.objects.link(ob_button_area_prev)
col_collection_20.objects.link(ob_prev)
col_collection_20.objects.link(ob_text_001)
col_collection_20.objects.link(ob_fron_light_001)

# ---- scene / render settings (as saved in the file)
scene.camera = ob_camera
scene.frame_start = 1; scene.frame_end = 10; scene.frame_set(0)
scene.render.engine = 'BLENDER_EEVEE_NEXT'
scene.render.image_settings.compression = 90
scene.render.resolution_x = 100
scene.render.resolution_y = 100
scene.render.resolution_percentage = 50
scene.render.dither_intensity = 0.0
scene.render.use_bake_clear = False
scene.render.bake_margin = 0
scene.cycles.use_denoising = False
scene.cycles.samples = 10
scene.cycles.sampling_pattern = 'TABULATED_SOBOL'
scene.cycles.light_sampling_threshold = 0.0
scene.cycles.use_adaptive_sampling = False
scene.cycles.use_light_tree = False
scene.cycles.blur_glossy = 0.0
scene.cycles.pixel_filter_type = 'GAUSSIAN'
scene.cycles.sample_clamp_indirect = 0.0
scene.view_settings.view_transform = 'Standard'
bpy.context.view_layer.update()
